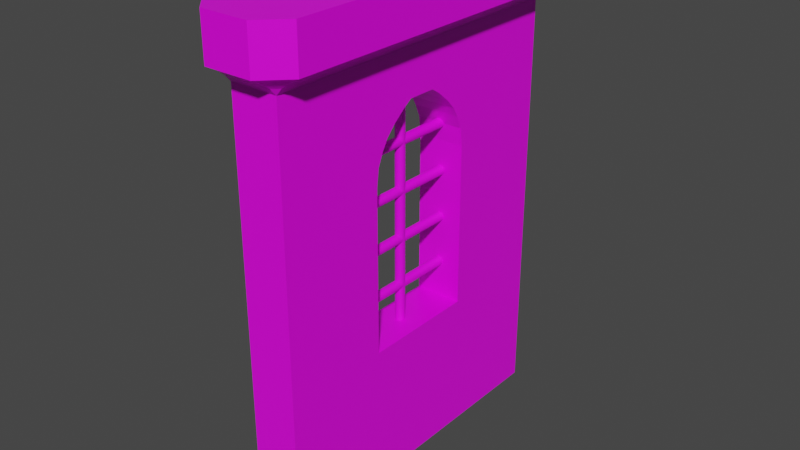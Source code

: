 # Source: stone_wall_middle_window.blend  (saved by Blender 2.80.75; exported with 4.5.12 LTS)
import bpy
from mathutils import Matrix  # noqa: F401  (used for matrix-valued properties, if any)

bpy.ops.wm.read_factory_settings(use_empty=True)
scene = bpy.context.scene
scene.name = 'Scene'

# ---- collections
col_collection = bpy.data.collections.new('Collection'); scene.collection.children.link(col_collection)

# ---- images (referenced by path relative to the original .blend; pixels are not part of the script)
import os
ASSET_DIR = os.environ.get("B2B_ASSET_DIR", "")  # directory of the original .blend (textures are referenced by path, not embedded)
HERE = os.path.dirname(os.path.abspath(__file__))  # packed textures are extracted next to this script under _unpacked/

def load_image(name, relpath, width, height, colorspace="sRGB"):
    """Load a texture the original file referenced (path relative to the .blend, or extracted next to this script)."""
    p = next((c for c in (os.path.join(HERE, relpath), os.path.join(ASSET_DIR, relpath)) if relpath and os.path.exists(c)), "")
    if p:
        img = bpy.data.images.load(p, check_existing=True)
        img.name = name
    else:  # same state as the original file: an image datablock whose file is absent (Cycles renders it pink)
        img = bpy.data.images.new(name, width, height)
        img.source = "FILE"
        img.filepath = "//" + (relpath or name)
    img.colorspace_settings.name = colorspace
    return img
img_dark_stone_2_jpg = load_image('dark_stone_2.jpg', 'dark_stone_2.jpg', 1024, 1024, 'sRGB')
img_dark_iron_jpg = load_image('dark_iron.jpg', 'dark_iron.jpg', 1024, 1024, 'sRGB')

# ---- materials (node trees are filled in below, after node groups)
mat_darkstone2 = bpy.data.materials.new('DarkStone2')
mat_darkstone2.alpha_threshold = 0.0
mat_darkstone2.use_transparent_shadow = False
mat_darkstone2.line_color = (0.0, 0.0, 0.0, 1.0)
mat_darkiron = bpy.data.materials.new('DarkIron')
mat_darkiron.use_transparent_shadow = False

# ---- material node trees
mat_darkstone2.use_nodes = True; mat_darkstone2.node_tree.nodes.clear()
_N = mat_darkstone2.node_tree.nodes; _L = mat_darkstone2.node_tree.links
n0 = _N.new('ShaderNodeOutputMaterial'); n0.name = 'Material Output'; n0.location = (300, 300)
n1 = _N.new('ShaderNodeBsdfPrincipled'); n1.name = 'Principled BSDF'; n1.location = (10, 300)
n1.distribution = 'GGX'
n1.subsurface_method = 'BURLEY'
n1.inputs[2].default_value = 0.4
n1.inputs[3].default_value = 1.45
n1.inputs[27].default_value = (0.0, 0.0, 0.0, 1.0)
n1.inputs[28].default_value = 1.0
n2 = _N.new('ShaderNodeTexImage'); n2.name = 'Image Texture'; n2.location = (-280, 270)
n2.image = img_dark_stone_2_jpg
_L.new(n1.outputs[0], n0.inputs[0])
_L.new(n2.outputs[0], n1.inputs[0])
n0.is_active_output = True
mat_darkiron.use_nodes = True; mat_darkiron.node_tree.nodes.clear()
_N = mat_darkiron.node_tree.nodes; _L = mat_darkiron.node_tree.links
n0 = _N.new('ShaderNodeOutputMaterial'); n0.name = 'Material Output'; n0.location = (300, 300)
n1 = _N.new('ShaderNodeBsdfPrincipled'); n1.name = 'Principled BSDF'; n1.location = (10, 300)
n1.distribution = 'GGX'
n1.subsurface_method = 'BURLEY'
n1.inputs[3].default_value = 1.45
n1.inputs[27].default_value = (0.0, 0.0, 0.0, 1.0)
n1.inputs[28].default_value = 1.0
n2 = _N.new('ShaderNodeTexImage'); n2.name = 'Image Texture'; n2.location = (-280, 270)
n2.image = img_dark_iron_jpg
_L.new(n1.outputs[0], n0.inputs[0])
_L.new(n2.outputs[0], n1.inputs[0])
n0.is_active_output = True

# ---- world
world_world = bpy.data.worlds.new('World'); scene.world = world_world
world_world.use_nodes = True; world_world.node_tree.nodes.clear()
_N = world_world.node_tree.nodes; _L = world_world.node_tree.links
n0 = _N.new('ShaderNodeOutputWorld'); n0.name = 'World Output'; n0.location = (300, 300)
n1 = _N.new('ShaderNodeBackground'); n1.name = 'Background'; n1.location = (10, 300)
n1.inputs[0].default_value = (0.05088, 0.05088, 0.05088, 1.0)
_L.new(n1.outputs[0], n0.inputs[0])
n0.is_active_output = True
world_world.color = (0.05088, 0.05088, 0.05088)
world_world.use_sun_shadow = False
world_world.sun_shadow_jitter_overblur = 0.0

# ---- meshes
me_cube = bpy.data.meshes.new('Cube')
me_cube.from_pydata([(1.0, 1.0, 1.0), (1.0, 1.0, -1.0), (1.0, -1.0, 1.0), (1.0, -1.0, -1.0), (-1.0, 1.0, 1.0), (-1.0, 1.0, -1.0), (-1.0, -1.0, 1.0), (-1.0, -1.0, -1.0), (1.0, 1.0, 0.7432), (-1.0, -1.0, 0.7432), (1.0, -1.0, 0.7432), (-1.0, 1.0, 0.7432), (2.0, 1.0, 1.0), (2.0, -1.0, 1.0), (2.0, 1.0, 0.8186), (2.0, -1.0, 0.8186), (-2.0, -1.0, 0.8186), (-2.0, -1.0, 1.0), (-2.0, 1.0, 1.0), (-2.0, 1.0, 0.8186), (1.25, 1.0, 1.0), (1.5, 1.0, 1.0), (1.75, 1.0, 1.0), (1.75, 1.0, 0.8064), (1.5, 1.0, 0.7908), (1.25, 1.0, 0.7722), (1.75, -1.0, 0.8064), (1.5, -1.0, 0.7908), (1.25, -1.0, 0.7722), (1.25, -1.0, 1.0), (1.5, -1.0, 1.0), (1.75, -1.0, 1.0), (-1.25, 1.0, 0.7722), (-1.5, 1.0, 0.7908), (-1.75, 1.0, 0.8064), (-1.75, 1.0, 1.0), (-1.5, 1.0, 1.0), (-1.25, 1.0, 1.0), (-1.75, -1.0, 1.0), (-1.5, -1.0, 1.0), (-1.25, -1.0, 1.0), (-1.25, -1.0, 0.7722), (-1.5, -1.0, 0.7908), (-1.75, -1.0, 0.8064), (1.0, 1.0, 0.5503), (1.0, 1.0, -0.4122), (1.0, -1.0, 0.5503), (1.0, -1.0, -0.4122), (-1.0, 1.0, 0.5503), (-1.0, 1.0, -0.4122), (-1.0, -1.0, -0.4122), (-1.0, -1.0, 0.5503), (-1.0, 0.4874, -1.0), (-1.0, -0.4874, -1.0), (1.0, -0.4874, -1.0), (1.0, 0.4874, -1.0), (1.0, 0.4874, 0.7432), (1.0, -0.4874, 0.7432), (-1.0, -0.4874, 0.7432), (-1.0, 0.4874, 0.7432), (2.0, 0.4874, 1.0), (2.0, -0.4874, 1.0), (2.0, 0.4874, 0.8186), (2.0, -0.4874, 0.8186), (-2.0, -0.4874, 1.0), (-2.0, 0.4874, 1.0), (-2.0, -0.4874, 0.8186), (-2.0, 0.4874, 0.8186), (1.25, 0.4874, 0.7722), (1.25, -0.4874, 0.7722), (1.5, 0.4874, 0.7908), (1.5, -0.4874, 0.7908), (1.75, 0.4874, 0.8064), (1.75, -0.4874, 0.8064), (-1.25, -0.4874, 0.7722), (-1.25, 0.4874, 0.7722), (-1.5, -0.4874, 0.7908), (-1.5, 0.4874, 0.7908), (-1.75, -0.4874, 0.8064), (-1.75, 0.4874, 0.8064), (-1.0, -0.4874, -0.4122), (-1.0, 0.4874, -0.4122), (-1.0, -0.4874, 0.5503), (-1.0, 0.4874, 0.5503), (1.0, 0.4874, -0.4122), (1.0, -0.4874, -0.4122), (1.0, 0.4874, 0.5503), (1.0, -0.4874, 0.5503), (1.0, -1.0, 0.2715), (-1.0, -1.0, 0.2715), (1.0, -0.4874, 0.2715), (-1.0, -0.4874, 0.2715), (1.0, 1.0, 0.2716), (-1.0, 1.0, 0.2716), (1.0, 0.4874, 0.2716), (-1.0, 0.4874, 0.2716), (1.0, 0.1195, 0.7432), (1.0, -0.1195, 0.7432), (-1.0, -0.1195, 0.7432), (-1.0, 0.1195, 0.7432), (2.0, 0.1195, 1.0), (2.0, -0.1195, 1.0), (2.0, 0.1195, 0.8186), (2.0, -0.1195, 0.8186), (-2.0, -0.1195, 1.0), (-2.0, 0.1195, 1.0), (-2.0, -0.1195, 0.8186), (-2.0, 0.1195, 0.8186), (1.25, 0.1195, 0.7722), (1.25, -0.1195, 0.7722), (1.5, 0.1195, 0.7908), (1.5, -0.1195, 0.7908), (1.75, 0.1195, 0.8064), (1.75, -0.1195, 0.8064), (-1.25, -0.1195, 0.7722), (-1.25, 0.1195, 0.7722), (-1.5, -0.1195, 0.7908), (-1.5, 0.1195, 0.7908), (-1.75, -0.1195, 0.8064), (-1.75, 0.1195, 0.8064), (-1.0, -0.1195, 0.5503), (-1.0, 0.1195, 0.5503), (1.0, 0.1195, 0.5503), (1.0, -0.1195, 0.5503), (1.0, -0.4698, 0.3455), (1.0, -0.4237, 0.4002), (1.0, -0.3755, 0.4413), (1.0, -0.2965, 0.4834), (1.0, -0.1985, 0.5242), (-1.0, -0.4698, 0.3455), (-1.0, -0.4237, 0.4002), (-1.0, -0.3755, 0.4413), (-1.0, -0.2965, 0.4834), (-1.0, -0.1985, 0.5242), (-1.0, 0.4698, 0.3456), (-1.0, 0.4237, 0.4003), (-1.0, 0.3755, 0.4414), (-1.0, 0.2965, 0.4834), (-1.0, 0.1985, 0.5243), (1.0, 0.4698, 0.3456), (1.0, 0.4237, 0.4003), (1.0, 0.3755, 0.4414), (1.0, 0.2965, 0.4834), (1.0, 0.1985, 0.5243)], [], [(10, 2, 6, 9), (35, 34, 19, 18), (53, 54, 3, 7), (23, 22, 12, 14), (11, 4, 0, 8), (48, 11, 8, 44), (87, 57, 10, 46), (83, 59, 11, 48), (46, 10, 9, 51), (63, 61, 13, 15), (72, 23, 14, 62), (31, 26, 15, 13), (67, 65, 18, 19), (78, 43, 16, 66), (43, 38, 17, 16), (2, 10, 28, 29), (29, 28, 27, 30), (30, 27, 26, 31), (56, 8, 25, 68), (68, 25, 24, 70), (70, 24, 23, 72), (8, 0, 20, 25), (25, 20, 21, 24), (24, 21, 22, 23), (9, 6, 40, 41), (41, 40, 39, 42), (42, 39, 38, 43), (58, 9, 41, 74), (74, 41, 42, 76), (76, 42, 43, 78), (4, 11, 32, 37), (37, 32, 33, 36), (36, 33, 34, 35), (61, 64, 17, 38, 39, 40, 6, 2, 29, 30, 31, 13), (3, 47, 50, 7), (88, 46, 51, 89), (52, 81, 49, 5), (95, 83, 48, 93), (54, 85, 47, 3), (90, 87, 46, 88), (5, 49, 45, 1), (93, 48, 44, 92), (92, 44, 86, 94), (121, 83, 86, 122), (1, 45, 84, 55), (55, 84, 85, 54), (89, 51, 82, 91), (94, 86, 83, 95), (7, 50, 80, 53), (53, 80, 81, 52), (0, 4, 37, 36, 35, 18, 65, 60, 12, 22, 21, 20), (101, 104, 64, 61), (33, 77, 79, 34), (116, 76, 78, 118), (32, 75, 77, 33), (114, 74, 76, 116), (11, 59, 75, 32), (98, 58, 74, 114), (27, 71, 73, 26), (110, 70, 72, 112), (28, 69, 71, 27), (108, 68, 70, 110), (10, 57, 69, 28), (96, 56, 68, 108), (34, 79, 67, 19), (118, 78, 66, 106), (16, 17, 64, 66), (107, 105, 65, 67), (26, 73, 63, 15), (112, 72, 62, 102), (14, 12, 60, 62), (103, 101, 61, 63), (51, 9, 58, 82), (121, 99, 59, 83), (44, 8, 56, 86), (123, 97, 57, 87), (5, 1, 55, 52), (52, 55, 54, 53), (90, 91, 82, 87), (80, 85, 84, 81), (85, 80, 91, 90), (50, 89, 91, 80), (85, 90, 88, 47), (47, 88, 89, 50), (84, 94, 95, 81), (45, 92, 94, 84), (49, 93, 92, 45), (81, 95, 93, 49), (86, 56, 96, 122), (122, 96, 97, 123), (82, 58, 98, 120), (120, 98, 99, 121), (62, 60, 100, 102), (102, 100, 101, 103), (73, 113, 103, 63), (113, 112, 102, 103), (66, 64, 104, 106), (106, 104, 105, 107), (79, 119, 107, 67), (119, 118, 106, 107), (57, 97, 109, 69), (97, 96, 108, 109), (69, 109, 111, 71), (109, 108, 110, 111), (71, 111, 113, 73), (111, 110, 112, 113), (59, 99, 115, 75), (99, 98, 114, 115), (75, 115, 117, 77), (115, 114, 116, 117), (77, 117, 119, 79), (117, 116, 118, 119), (60, 65, 105, 100), (100, 105, 104, 101), (82, 120, 123, 87), (120, 121, 122, 123), (139, 134, 95, 94), (129, 124, 90, 91), (120, 123, 128, 133), (133, 128, 127, 132), (132, 127, 126, 131), (131, 126, 125, 130), (130, 125, 124, 129), (122, 121, 138, 143), (143, 138, 137, 142), (142, 137, 136, 141), (141, 136, 135, 140), (140, 135, 134, 139), (128, 123, 87, 90, 124, 125, 126, 127), (86, 122, 143, 142, 141, 140, 139, 94), (138, 121, 83, 95, 134, 135, 136, 137), (82, 120, 133, 132, 131, 130, 129, 91)])
_uv = me_cube.uv_layers.new(name='UVMap')
_uv.uv.foreach_set('vector', [0.6023, 0.25, 0.625, 0.25, 0.625, 0.5, 0.6023, 0.5, 0.875, 0.5, 0.8523, 0.5, 0.8523, 0.5, 0.875, 0.5, 0.375, 0.9167, 0.625, 0.9167, 0.625, 1.0, 0.375, 1.0, 0.8523, 0.75, 0.875, 0.75, 0.875, 0.75, 0.8523, 0.75, 0.8523, 0.5, 0.875, 0.5, 0.875, 0.75, 0.8523, 0.75, 0.8023, 0.5, 0.8523, 0.5, 0.8523, 0.75, 0.8023, 0.75, 0.6727, -0.1231, 0.6727, -0.6129, 1.003, -0.6129, 1.003, -0.1231, 0.6733, -0.1639, 0.6733, -0.6858, 0.9808, -0.6858, 0.9808, -0.1639, 0.5523, 0.25, 0.6023, 0.25, 0.6023, 0.5, 0.5523, 0.5, 0.6667, 0.6981, 0.6667, 0.2961, 1.0, 0.2961, 1.0, 0.6981, 0.6666, 0.6692, 0.9999, 0.6692, 0.9999, 0.8916, 0.6666, 0.8916, 0.625, 0.25, 0.6023, 0.25, 0.6023, 0.25, 0.625, 0.25, 0.3333, 0.31, 0.3333, 0.6562, 4.017e-05, 0.6562, 4.017e-05, 0.31, 0.3334, 0.2225, 9.441e-05, 0.2225, 9.441e-05, 9.523e-05, 0.3334, 9.496e-05, 0.6023, 0.5, 0.625, 0.5, 0.625, 0.5, 0.6023, 0.5, 0.625, 0.25, 0.6023, 0.25, 0.6023, 0.25, 0.625, 0.25, 0.625, 0.25, 0.6023, 0.25, 0.6023, 0.25, 0.625, 0.25, 0.625, 0.25, 0.6023, 0.25, 0.6023, 0.25, 0.625, 0.25, 0.6666, 9.483e-05, 0.9999, 9.504e-05, 0.9999, 0.2238, 0.6666, 0.2238, 0.6666, 0.2238, 0.9999, 0.2238, 0.9999, 0.4466, 0.6666, 0.4466, 0.6666, 0.4466, 0.9999, 0.4466, 0.9999, 0.6692, 0.6666, 0.6692, 0.8523, 0.75, 0.875, 0.75, 0.875, 0.75, 0.8523, 0.75, 0.8523, 0.75, 0.875, 0.75, 0.875, 0.75, 0.8523, 0.75, 0.8523, 0.75, 0.875, 0.75, 0.875, 0.75, 0.8523, 0.75, 0.6023, 0.5, 0.625, 0.5, 0.625, 0.5, 0.6023, 0.5, 0.6023, 0.5, 0.625, 0.5, 0.625, 0.5, 0.6023, 0.5, 0.6023, 0.5, 0.625, 0.5, 0.625, 0.5, 0.6023, 0.5, 0.3334, 0.8916, 9.441e-05, 0.8916, 9.452e-05, 0.6679, 0.3334, 0.6679, 0.3334, 0.6679, 9.452e-05, 0.6679, 9.441e-05, 0.4452, 0.3334, 0.4452, 0.3334, 0.4452, 9.441e-05, 0.4452, 9.441e-05, 0.2225, 0.3334, 0.2225, 0.875, 0.5, 0.8523, 0.5, 0.8523, 0.5, 0.875, 0.5, 0.875, 0.5, 0.8523, 0.5, 0.8523, 0.5, 0.875, 0.5, 0.875, 0.5, 0.8523, 0.5, 0.8523, 0.5, 0.875, 0.5, 0.6707, 0.9999, 0.6707, 5.305e-05, 1.002, 5.302e-05, 1.002, 0.06255, 1.002, 0.125, 1.002, 0.1875, 1.002, 0.25, 1.002, 0.75, 1.002, 0.8125, 1.002, 0.875, 1.002, 0.9375, 1.002, 0.9999, 0.375, 0.25, 0.4765, 0.25, 0.4765, 0.5, 0.375, 0.5, 0.5304, 0.25, 0.5523, 0.25, 0.5523, 0.5, 0.5304, 0.5, 0.6733, 1.686, 0.6733, 0.6266, 0.9808, 0.6266, 0.9808, 1.686, 0.6733, 0.06496, 0.6733, -0.1639, 0.9808, -0.1639, 0.9808, 0.06496, 0.6727, 1.613, 0.6727, 0.6188, 1.003, 0.6188, 1.003, 1.613, 0.6727, 0.09179, 0.6727, -0.1231, 1.003, -0.1231, 1.003, 0.09179, 0.625, 0.5, 0.7265, 0.5, 0.7265, 0.75, 0.625, 0.75, 0.7804, 0.5, 0.8023, 0.5, 0.8023, 0.75, 0.7804, 0.75, 0.01281, 0.09169, 0.01281, -0.1231, 0.3428, -0.1231, 0.3428, 0.09169, 0.5708, -0.1639, 0.6733, -0.1639, 0.3428, -0.1231, 0.4528, -0.1231, 0.01281, 1.613, 0.01281, 0.6188, 0.3428, 0.6188, 0.3428, 1.613, 0.3428, 1.613, 0.3428, 0.6188, 0.6727, 0.6188, 0.6727, 1.613, 0.05832, 0.06507, 0.05832, -0.1639, 0.3658, -0.1639, 0.3658, 0.06507, 0.3428, 0.09169, 0.3428, -0.1231, 0.6733, -0.1639, 0.6733, 0.06496, 0.05832, 1.686, 0.05832, 0.6266, 0.3658, 0.6266, 0.3658, 1.686, 0.3658, 1.686, 0.3658, 0.6266, 0.6733, 0.6266, 0.6733, 1.686, 0.007345, 0.75, 0.007345, 0.25, 0.007345, 0.1875, 0.007345, 0.125, 0.007345, 0.06255, 0.007345, 5.311e-05, 0.339, 5.308e-05, 0.339, 0.9999, 0.007345, 0.9999, 0.007345, 0.9375, 0.007345, 0.875, 0.007345, 0.8125, 0.5601, 0.9999, 0.5601, 5.306e-05, 0.6707, 5.305e-05, 0.6707, 0.9999, 0.9999, 0.4452, 0.6666, 0.4452, 0.6666, 0.2225, 0.9999, 0.2225, 0.4445, 0.4452, 0.3334, 0.4452, 0.3334, 0.2225, 0.4445, 0.2225, 0.9999, 0.6679, 0.6666, 0.6679, 0.6666, 0.4452, 0.9999, 0.4452, 0.4445, 0.6679, 0.3334, 0.6679, 0.3334, 0.4452, 0.4445, 0.4452, 0.9999, 0.8916, 0.6666, 0.8916, 0.6666, 0.6679, 0.9999, 0.6679, 0.4445, 0.8916, 0.3334, 0.8916, 0.3334, 0.6679, 0.4445, 0.6679, 9.441e-05, 0.4466, 0.3334, 0.4466, 0.3334, 0.6692, 9.441e-05, 0.6692, 0.5555, 0.4466, 0.6666, 0.4466, 0.6666, 0.6692, 0.5555, 0.6692, 9.441e-05, 0.2238, 0.3334, 0.2238, 0.3334, 0.4466, 9.441e-05, 0.4466, 0.5555, 0.2238, 0.6666, 0.2238, 0.6666, 0.4466, 0.5555, 0.4466, 9.449e-05, 9.441e-05, 0.3334, 9.462e-05, 0.3334, 0.2238, 9.441e-05, 0.2238, 0.5555, 9.476e-05, 0.6666, 9.483e-05, 0.6666, 0.2238, 0.5555, 0.2238, 0.9999, 0.2225, 0.6666, 0.2225, 0.6666, 9.468e-05, 0.9999, 9.441e-05, 0.4445, 0.2225, 0.3334, 0.2225, 0.3334, 9.496e-05, 0.4445, 9.487e-05, 1.0, 0.31, 1.0, 0.6562, 0.6667, 0.6562, 0.6667, 0.31, 0.4444, 0.31, 0.4444, 0.6562, 0.3333, 0.6562, 0.3333, 0.31, 9.441e-05, 0.6692, 0.3334, 0.6692, 0.3334, 0.8916, 9.449e-05, 0.8916, 0.5555, 0.6692, 0.6666, 0.6692, 0.6666, 0.8916, 0.5555, 0.8916, 4.017e-05, 0.6981, 4.017e-05, 0.2961, 0.3333, 0.2961, 0.3333, 0.6981, 0.5556, 0.6981, 0.5556, 0.2961, 0.6667, 0.2961, 0.6667, 0.6981, 0.05832, -0.1639, 0.05832, -0.6858, 0.3658, -0.6858, 0.3658, -0.1639, 0.5708, -0.1639, 0.5708, -0.6858, 0.6733, -0.6858, 0.6733, -0.1639, 0.01281, -0.1231, 0.01281, -0.6129, 0.3428, -0.6129, 0.3428, -0.1231, 0.5628, -0.1231, 0.5628, -0.6129, 0.6727, -0.6129, 0.6727, -0.1231, 0.375, 0.75, 0.625, 0.75, 0.625, 0.8333, 0.375, 0.8333, 0.375, 0.8333, 0.625, 0.8333, 0.625, 0.9167, 0.375, 0.9167, 0.6727, 0.09179, 0.3658, 0.06507, 0.3658, -0.1639, 0.6727, -0.1231, 0.9999, 0.8665, 9.307e-05, 0.8665, 9.318e-05, 9.307e-05, 0.9999, 9.333e-05, 0.6727, 0.6188, 0.3658, 0.6266, 0.3658, 0.06507, 0.6727, 0.09179, 0.05832, 0.6266, 0.05832, 0.06507, 0.3658, 0.06507, 0.3658, 0.6266, 0.6727, 0.6188, 0.6727, 0.09179, 1.003, 0.09179, 1.003, 0.6188, 0.4765, 0.25, 0.5304, 0.25, 0.5304, 0.5, 0.4765, 0.5, 0.3428, 0.6188, 0.3428, 0.09169, 0.6733, 0.06496, 0.6733, 0.6266, 0.01281, 0.6188, 0.01281, 0.09169, 0.3428, 0.09169, 0.3428, 0.6188, 0.7265, 0.5, 0.7804, 0.5, 0.7804, 0.75, 0.7265, 0.75, 0.6733, 0.6266, 0.6733, 0.06496, 0.9808, 0.06496, 0.9808, 0.6266, 0.3428, -0.1231, 0.3428, -0.6129, 0.4528, -0.6129, 0.4528, -0.1231, 0.4528, -0.1231, 0.4528, -0.6129, 0.5628, -0.6129, 0.5628, -0.1231, 0.3658, -0.1639, 0.3658, -0.6858, 0.4683, -0.6858, 0.4683, -0.1639, 0.4683, -0.1639, 0.4683, -0.6858, 0.5708, -0.6858, 0.5708, -0.1639, 0.3333, 0.6981, 0.3333, 0.2961, 0.4444, 0.2961, 0.4444, 0.6981, 0.4444, 0.6981, 0.4444, 0.2961, 0.5556, 0.2961, 0.5556, 0.6981, 0.3334, 0.6692, 0.4445, 0.6692, 0.4445, 0.8916, 0.3334, 0.8916, 0.4445, 0.6692, 0.5555, 0.6692, 0.5555, 0.8916, 0.4445, 0.8916, 0.6667, 0.31, 0.6667, 0.6562, 0.5556, 0.6562, 0.5556, 0.31, 0.5556, 0.31, 0.5556, 0.6562, 0.4444, 0.6562, 0.4444, 0.31, 0.6666, 0.2225, 0.5555, 0.2225, 0.5555, 9.478e-05, 0.6666, 9.468e-05, 0.5555, 0.2225, 0.4445, 0.2225, 0.4445, 9.487e-05, 0.5555, 9.478e-05, 0.3334, 9.462e-05, 0.4445, 9.469e-05, 0.4445, 0.2238, 0.3334, 0.2238, 0.4445, 9.469e-05, 0.5555, 9.476e-05, 0.5555, 0.2238, 0.4445, 0.2238, 0.3334, 0.2238, 0.4445, 0.2238, 0.4445, 0.4466, 0.3334, 0.4466, 0.4445, 0.2238, 0.5555, 0.2238, 0.5555, 0.4466, 0.4445, 0.4466, 0.3334, 0.4466, 0.4445, 0.4466, 0.4445, 0.6692, 0.3334, 0.6692, 0.4445, 0.4466, 0.5555, 0.4466, 0.5555, 0.6692, 0.4445, 0.6692, 0.6666, 0.8916, 0.5555, 0.8916, 0.5555, 0.6679, 0.6666, 0.6679, 0.5555, 0.8916, 0.4445, 0.8916, 0.4445, 0.6679, 0.5555, 0.6679, 0.6666, 0.6679, 0.5555, 0.6679, 0.5555, 0.4452, 0.6666, 0.4452, 0.5555, 0.6679, 0.4445, 0.6679, 0.4445, 0.4452, 0.5555, 0.4452, 0.6666, 0.4452, 0.5555, 0.4452, 0.5555, 0.2225, 0.6666, 0.2225, 0.5555, 0.4452, 0.4445, 0.4452, 0.4445, 0.2225, 0.5555, 0.2225, 0.339, 0.9999, 0.339, 5.308e-05, 0.4496, 5.307e-05, 0.4496, 0.9999, 0.4496, 0.9999, 0.4496, 5.307e-05, 0.5601, 5.306e-05, 0.5601, 0.9999, 0.3658, -0.1639, 0.4683, -0.1639, 0.5628, -0.1231, 0.6727, -0.1231, 2.597e-05, 2.592e-05, 0.06723, 2.592e-05, 0.06723, 1.0, 2.592e-05, 1.0, 0.3611, 0.05589, 0.6562, 0.02682, 0.6733, 0.06496, 0.3428, 0.09169, 0.3829, 0.02691, 0.6544, 0.05597, 0.6727, 0.09179, 0.3658, 0.06507, 0.4683, -0.1639, 0.5628, -0.1231, 0.5811, -0.08729, 0.4512, -0.1257, 0.4512, -0.1257, 0.5811, -0.08729, 0.5994, -0.05147, 0.4342, -0.08757, 0.4342, -0.08757, 0.5994, -0.05147, 0.6178, -0.01566, 0.4171, -0.04941, 0.4171, -0.04941, 0.6178, -0.01566, 0.6361, 0.02016, 0.4, -0.01125, 0.4, -0.01125, 0.6361, 0.02016, 0.6544, 0.05597, 0.3829, 0.02691, 0.4528, -0.1231, 0.5708, -0.1639, 0.5879, -0.1257, 0.4344, -0.08731, 0.4344, -0.08731, 0.5879, -0.1257, 0.605, -0.0876, 0.4161, -0.05151, 0.4161, -0.05151, 0.605, -0.0876, 0.6221, -0.04946, 0.3978, -0.01571, 0.3978, -0.01571, 0.6221, -0.04946, 0.6392, -0.01132, 0.3794, 0.02009, 0.3794, 0.02009, 0.6392, -0.01132, 0.6562, 0.02682, 0.3611, 0.05589, 0.1594, 0.09342, 8.615e-05, 8.63e-05, 0.7425, 8.615e-05, 0.7425, 0.9999, 0.7069, 0.7346, 0.6138, 0.5384, 0.5165, 0.3908, 0.3573, 0.24, 0.7428, 0.9999, 8.617e-05, 0.9999, 0.1595, 0.9066, 0.3574, 0.76, 0.5168, 0.6093, 0.6141, 0.4617, 0.7072, 0.2654, 0.7428, 8.617e-05, 0.3225, 0.4484, 0.226, 0.393, 0.6744, 0.3886, 0.6763, 0.9922, 0.6543, 0.8323, 0.5977, 0.7143, 0.5387, 0.6258, 0.4422, 0.5357, 0.2417, 0.1276, 0.8041, 0.115, 0.6839, 0.1884, 0.5348, 0.3028, 0.415, 0.4197, 0.3421, 0.5332, 0.2726, 0.6834, 0.2471, 0.885])
me_cube.materials.append(mat_darkstone2)
me_cube.use_remesh_preserve_volume = False
me_cube.use_remesh_preserve_attributes = False
me_cube.use_mirror_vertex_groups = False
me_cube.update()
me_cube_001 = bpy.data.meshes.new('Cube.001')
me_cube_001.from_pydata([(-1.0, -1.0, -1.0), (-1.0, -1.0, 1.0), (-1.0, 1.0, -1.0), (-1.0, 1.0, 1.0), (1.0, -1.0, -1.0), (1.0, -1.0, 1.0), (1.0, 1.0, -1.0), (1.0, 1.0, 1.0), (-1.0, -1.0, 0.7432), (-1.0, 1.0, 0.7432), (1.0, 1.0, 0.7432), (1.0, -1.0, 0.7432), (2.0, 1.0, 1.0), (2.0, -1.0, 1.0), (2.0, 1.0, 0.8186), (2.0, -1.0, 0.8186), (-2.0, -1.0, 0.8186), (-2.0, -1.0, 1.0), (-2.0, 1.0, 1.0), (-2.0, 1.0, 0.8186), (-1.0, -2.0, 0.8186), (-1.0, -2.0, 1.0), (1.0, -2.0, 1.0), (1.0, -2.0, 0.8186), (1.25, 1.0, 1.0), (1.5, 1.0, 1.0), (1.75, 1.0, 1.0), (1.75, 1.0, 0.8064), (1.5, 1.0, 0.7908), (1.25, 1.0, 0.7722), (1.75, -1.0, 0.8064), (1.5, -1.0, 0.7908), (1.25, -1.0, 0.7722), (-1.75, -1.0, 0.8064), (-1.5, -1.0, 0.7908), (-1.25, -1.0, 0.7722), (-1.75, 1.0, 0.8064), (-1.5, 1.0, 0.7908), (-1.25, 1.0, 0.7722), (-1.25, 1.0, 1.0), (-1.5, 1.0, 1.0), (-1.75, 1.0, 1.0), (-1.0, -1.25, 0.7722), (-1.0, -1.5, 0.7908), (-1.0, -1.75, 0.8064), (1.0, -1.75, 0.8064), (1.0, -1.5, 0.7908), (1.0, -1.25, 0.7722)], [], [(8, 1, 17, 16, 33, 34, 35), (9, 3, 7, 10), (27, 26, 12, 14), (1, 8, 42, 43, 44, 20, 21), (2, 6, 4, 0), (4, 11, 8, 0), (6, 10, 11, 4), (2, 9, 10, 6), (0, 8, 9, 2), (14, 12, 13, 15), (30, 27, 14, 15), (5, 11, 32, 31, 30, 15, 13), (16, 17, 18, 19), (36, 33, 16, 19), (41, 36, 19, 18), (23, 22, 21, 20), (11, 5, 22, 23, 45, 46, 47), (5, 1, 21, 22), (44, 45, 23, 20), (5, 22, 13), (13, 22, 23, 15), (17, 16, 20, 21), (1, 17, 21), (11, 10, 29, 32), (32, 29, 28, 31), (31, 28, 27, 30), (10, 7, 24, 29), (29, 24, 25, 28), (28, 25, 26, 27), (3, 9, 38, 39), (39, 38, 37, 40), (40, 37, 36, 41), (9, 8, 35, 38), (38, 35, 34, 37), (37, 34, 33, 36), (8, 11, 47, 42), (42, 47, 46, 43), (43, 46, 45, 44), (8, 42, 35), (43, 34, 35, 42), (44, 33, 34, 43), (33, 44, 20, 16), (47, 11, 32), (32, 31, 46, 47), (31, 30, 45, 46), (30, 15, 23, 45), (7, 3, 39, 40, 41, 18, 17, 1, 5, 13, 12, 26, 25, 24)])
_uv = me_cube_001.uv_layers.new(name='UVMap')
_uv.uv.foreach_set('vector', [0.5, 1.0, 0.625, 1.0, 0.625, 1.0, 0.5, 1.0, 0.5, 1.0, 0.5, 1.0, 0.5, 1.0, 0.5, 0.25, 0.625, 0.25, 0.625, 0.5, 0.5, 0.5, 0.5, 0.5, 0.625, 0.5, 0.625, 0.5, 0.5, 0.5, 0.625, 1.0, 0.5, 1.0, 0.5, 1.0, 0.5, 1.0, 0.5, 1.0, 0.5, 1.0, 0.625, 1.0, 0.125, 0.5, 0.375, 0.5, 0.375, 0.75, 0.125, 0.75, 0.8976, -0.6118, 0.8926, 1.592, 0.243, 1.601, 0.248, -0.6031, 0.2485, 1.596, 0.2485, -0.613, 0.8938, -0.613, 0.8938, 1.596, 0.375, 0.25, 0.5, 0.25, 0.5, 0.5, 0.375, 0.5, 0.2457, 1.596, 0.2456, -0.6028, 0.8918, -0.6067, 0.8919, 1.592, 0.2172, 0.56, 0.2172, 0.1402, 0.7828, 0.1402, 0.7828, 0.56, 9.441e-05, 0.6692, 0.9999, 0.6692, 0.9999, 0.8916, 9.449e-05, 0.8916, 0.625, 0.75, 0.5, 0.75, 0.5, 0.75, 0.5, 0.75, 0.5, 0.75, 0.5, 0.75, 0.625, 0.75, 0.7809, 0.1401, 0.7809, 0.5601, 0.2191, 0.5601, 0.2191, 0.1401, 0.9999, 0.2225, 9.441e-05, 0.2225, 9.441e-05, 9.516e-05, 0.9999, 9.441e-05, 0.625, 0.25, 0.5, 0.25, 0.5, 0.25, 0.625, 0.25, 0.7812, 0.1354, 0.7799, 0.5659, 0.2178, 0.5647, 0.2191, 0.1342, 0.5, 0.75, 0.625, 0.75, 0.625, 0.75, 0.5, 0.75, 0.5, 0.75, 0.5, 0.75, 0.5, 0.75, 0.355, 0.6705, 0.645, 0.6705, 0.645, 0.2185, 0.355, 0.2185, 9.441e-05, 0.6692, 0.9999, 0.6692, 0.9999, 0.8916, 9.449e-05, 0.8916, 0.5621, -0.0006497, 0.5629, 0.9992, -0.0003328, 0.000801, 0.2475, 0.272, 0.7525, 0.272, 0.7525, 0.6911, 0.2475, 0.6911, 0.2422, 0.6955, 0.2462, 0.2804, 0.755, 0.2767, 0.751, 0.6918, 0.5625, 0.9999, 7.499e-05, 0.9999, 0.5625, 7.499e-05, 9.449e-05, 9.441e-05, 0.9999, 9.503e-05, 0.9999, 0.2238, 9.441e-05, 0.2238, 9.441e-05, 0.2238, 0.9999, 0.2238, 0.9999, 0.4466, 9.441e-05, 0.4466, 9.441e-05, 0.4466, 0.9999, 0.4466, 0.9999, 0.6692, 9.441e-05, 0.6692, 0.5, 0.5, 0.625, 0.5, 0.625, 0.5, 0.5, 0.5, 0.5, 0.5, 0.625, 0.5, 0.625, 0.5, 0.5, 0.5, 0.5, 0.5, 0.625, 0.5, 0.625, 0.5, 0.5, 0.5, 0.625, 0.25, 0.5, 0.25, 0.5, 0.25, 0.625, 0.25, 0.625, 0.25, 0.5, 0.25, 0.5, 0.25, 0.625, 0.25, 0.625, 0.25, 0.5, 0.25, 0.5, 0.25, 0.625, 0.25, 0.9999, 0.8916, 9.441e-05, 0.8916, 9.452e-05, 0.6679, 0.9999, 0.6679, 0.9999, 0.6679, 9.452e-05, 0.6679, 9.441e-05, 0.4452, 0.9999, 0.4452, 0.9999, 0.4452, 9.441e-05, 0.4452, 9.441e-05, 0.2225, 0.9999, 0.2225, 9.46e-05, 9.441e-05, 0.9999, 9.523e-05, 0.9999, 0.2238, 9.449e-05, 0.2238, 9.449e-05, 0.2238, 0.9999, 0.2238, 0.9999, 0.4466, 9.445e-05, 0.4466, 9.445e-05, 0.4466, 0.9999, 0.4466, 0.9999, 0.6692, 9.441e-05, 0.6692, 0.2825, -0.207, 0.3816, -0.02845, 0.1834, -0.02842, 0.4807, 0.1487, 0.08429, 0.1488, 0.1834, -0.02842, 0.3816, -0.02845, 0.5798, 0.3256, -0.01482, 0.3257, 0.08429, 0.1488, 0.4807, 0.1487, -0.01482, 0.3257, 0.5798, 0.3256, 0.679, 0.5022, -0.1139, 0.5023, 0.1798, -0.02776, 0.2785, -0.207, 0.378, -0.02908, 0.378, -0.02908, 0.4775, 0.1474, 0.08107, 0.1501, 0.1798, -0.02776, 0.4775, 0.1474, 0.577, 0.3236, -0.01766, 0.3276, 0.08107, 0.1501, 0.577, 0.3236, 0.6765, 0.4996, -0.1164, 0.5049, -0.01766, 0.3276, 5.304e-05, 0.75, 5.303e-05, 0.25, 5.303e-05, 0.1875, 5.304e-05, 0.125, 5.306e-05, 0.06255, 5.307e-05, 5.303e-05, 0.2813, 5.32e-05, 0.2813, 0.25, 0.2813, 0.75, 0.2813, 0.9999, 5.304e-05, 0.9999, 5.303e-05, 0.9375, 5.303e-05, 0.875, 5.304e-05, 0.8125])
me_cube_001.materials.append(mat_darkstone2)
me_cube_001.use_remesh_preserve_volume = False
me_cube_001.use_remesh_preserve_attributes = False
me_cube_001.use_mirror_vertex_groups = False
me_cube_001.update()
me_cube_003 = bpy.data.meshes.new('Cube.003')
me_cube_003.from_pydata([(-1.0, -1.0, -1.0), (-1.0, -1.0, 1.0), (-1.0, 1.0, -1.0), (-1.0, 1.0, 1.0), (1.0, -1.0, -1.0), (1.0, -1.0, 1.0), (1.0, 1.0, -1.0), (1.0, 1.0, 1.0), (-1.0, -1.0, 0.7432), (-1.0, 1.0, 0.7432), (1.0, 1.0, 0.7432), (1.0, -1.0, 0.7432), (2.0, 1.0, 1.0), (2.0, -1.0, 1.0), (2.0, 1.0, 0.8186), (2.0, -1.0, 0.8186), (-2.0, -1.0, 0.8186), (-2.0, -1.0, 1.0), (-2.0, 1.0, 1.0), (-2.0, 1.0, 0.8186), (-1.0, -2.0, 0.8186), (-1.0, -2.0, 1.0), (1.0, -2.0, 1.0), (1.0, -2.0, 0.8186), (1.25, 1.0, 1.0), (1.5, 1.0, 1.0), (1.75, 1.0, 1.0), (1.75, 1.0, 0.8064), (1.5, 1.0, 0.7908), (1.25, 1.0, 0.7722), (1.75, -1.0, 0.8064), (1.5, -1.0, 0.7908), (1.25, -1.0, 0.7722), (-1.75, -1.0, 0.8064), (-1.5, -1.0, 0.7908), (-1.25, -1.0, 0.7722), (-1.75, 1.0, 0.8064), (-1.5, 1.0, 0.7908), (-1.25, 1.0, 0.7722), (-1.25, 1.0, 1.0), (-1.5, 1.0, 1.0), (-1.75, 1.0, 1.0), (-1.0, -1.25, 0.7722), (-1.0, -1.5, 0.7908), (-1.0, -1.75, 0.8064), (1.0, -1.75, 0.8064), (1.0, -1.5, 0.7908), (1.0, -1.25, 0.7722)], [], [(8, 1, 17, 16, 33, 34, 35), (9, 3, 7, 10), (27, 26, 12, 14), (1, 8, 42, 43, 44, 20, 21), (2, 6, 4, 0), (4, 11, 8, 0), (6, 10, 11, 4), (2, 9, 10, 6), (0, 8, 9, 2), (14, 12, 13, 15), (30, 27, 14, 15), (5, 11, 32, 31, 30, 15, 13), (16, 17, 18, 19), (36, 33, 16, 19), (41, 36, 19, 18), (23, 22, 21, 20), (11, 5, 22, 23, 45, 46, 47), (5, 1, 21, 22), (44, 45, 23, 20), (5, 22, 13), (13, 22, 23, 15), (17, 16, 20, 21), (1, 17, 21), (11, 10, 29, 32), (32, 29, 28, 31), (31, 28, 27, 30), (10, 7, 24, 29), (29, 24, 25, 28), (28, 25, 26, 27), (3, 9, 38, 39), (39, 38, 37, 40), (40, 37, 36, 41), (9, 8, 35, 38), (38, 35, 34, 37), (37, 34, 33, 36), (8, 11, 47, 42), (42, 47, 46, 43), (43, 46, 45, 44), (8, 42, 35), (43, 34, 35, 42), (44, 33, 34, 43), (33, 44, 20, 16), (47, 11, 32), (32, 31, 46, 47), (31, 30, 45, 46), (30, 15, 23, 45), (7, 3, 39, 40, 41, 18, 17, 1, 5, 13, 12, 26, 25, 24)])
_uv = me_cube_003.uv_layers.new(name='UVMap')
_uv.uv.foreach_set('vector', [0.5, 1.0, 0.625, 1.0, 0.625, 1.0, 0.5, 1.0, 0.5, 1.0, 0.5, 1.0, 0.5, 1.0, 0.5, 0.25, 0.625, 0.25, 0.625, 0.5, 0.5, 0.5, 0.5, 0.5, 0.625, 0.5, 0.625, 0.5, 0.5, 0.5, 0.625, 1.0, 0.5, 1.0, 0.5, 1.0, 0.5, 1.0, 0.5, 1.0, 0.5, 1.0, 0.625, 1.0, 0.125, 0.5, 0.375, 0.5, 0.375, 0.75, 0.125, 0.75, 0.8976, -0.6118, 0.8926, 1.592, 0.243, 1.601, 0.248, -0.6031, 0.2485, 1.596, 0.2485, -0.613, 0.8938, -0.613, 0.8938, 1.596, 0.375, 0.25, 0.5, 0.25, 0.5, 0.5, 0.375, 0.5, 0.2457, 1.596, 0.2456, -0.6028, 0.8918, -0.6067, 0.8919, 1.592, 0.2172, 0.56, 0.2172, 0.1402, 0.7828, 0.1402, 0.7828, 0.56, 9.441e-05, 0.6692, 0.9999, 0.6692, 0.9999, 0.8916, 9.449e-05, 0.8916, 0.625, 0.75, 0.5, 0.75, 0.5, 0.75, 0.5, 0.75, 0.5, 0.75, 0.5, 0.75, 0.625, 0.75, 0.7809, 0.1401, 0.7809, 0.5601, 0.2191, 0.5601, 0.2191, 0.1401, 0.9999, 0.2225, 9.441e-05, 0.2225, 9.441e-05, 9.516e-05, 0.9999, 9.441e-05, 0.625, 0.25, 0.5, 0.25, 0.5, 0.25, 0.625, 0.25, 0.7812, 0.1354, 0.7799, 0.5659, 0.2178, 0.5647, 0.2191, 0.1342, 0.5, 0.75, 0.625, 0.75, 0.625, 0.75, 0.5, 0.75, 0.5, 0.75, 0.5, 0.75, 0.5, 0.75, 0.355, 0.6705, 0.645, 0.6705, 0.645, 0.2185, 0.355, 0.2185, 9.441e-05, 0.6692, 0.9999, 0.6692, 0.9999, 0.8916, 9.449e-05, 0.8916, 0.5621, -0.0006497, 0.5629, 0.9992, -0.0003328, 0.000801, 0.2475, 0.272, 0.7525, 0.272, 0.7525, 0.6911, 0.2475, 0.6911, 0.2422, 0.6955, 0.2462, 0.2804, 0.755, 0.2767, 0.751, 0.6918, 0.5625, 0.9999, 7.499e-05, 0.9999, 0.5625, 7.499e-05, 9.449e-05, 9.441e-05, 0.9999, 9.503e-05, 0.9999, 0.2238, 9.441e-05, 0.2238, 9.441e-05, 0.2238, 0.9999, 0.2238, 0.9999, 0.4466, 9.441e-05, 0.4466, 9.441e-05, 0.4466, 0.9999, 0.4466, 0.9999, 0.6692, 9.441e-05, 0.6692, 0.5, 0.5, 0.625, 0.5, 0.625, 0.5, 0.5, 0.5, 0.5, 0.5, 0.625, 0.5, 0.625, 0.5, 0.5, 0.5, 0.5, 0.5, 0.625, 0.5, 0.625, 0.5, 0.5, 0.5, 0.625, 0.25, 0.5, 0.25, 0.5, 0.25, 0.625, 0.25, 0.625, 0.25, 0.5, 0.25, 0.5, 0.25, 0.625, 0.25, 0.625, 0.25, 0.5, 0.25, 0.5, 0.25, 0.625, 0.25, 0.9999, 0.8916, 9.441e-05, 0.8916, 9.452e-05, 0.6679, 0.9999, 0.6679, 0.9999, 0.6679, 9.452e-05, 0.6679, 9.441e-05, 0.4452, 0.9999, 0.4452, 0.9999, 0.4452, 9.441e-05, 0.4452, 9.441e-05, 0.2225, 0.9999, 0.2225, 9.46e-05, 9.441e-05, 0.9999, 9.523e-05, 0.9999, 0.2238, 9.449e-05, 0.2238, 9.449e-05, 0.2238, 0.9999, 0.2238, 0.9999, 0.4466, 9.445e-05, 0.4466, 9.445e-05, 0.4466, 0.9999, 0.4466, 0.9999, 0.6692, 9.441e-05, 0.6692, 0.2825, -0.207, 0.3816, -0.02845, 0.1834, -0.02842, 0.4807, 0.1487, 0.08429, 0.1488, 0.1834, -0.02842, 0.3816, -0.02845, 0.5798, 0.3256, -0.01482, 0.3257, 0.08429, 0.1488, 0.4807, 0.1487, -0.01482, 0.3257, 0.5798, 0.3256, 0.679, 0.5022, -0.1139, 0.5023, 0.1798, -0.02776, 0.2785, -0.207, 0.378, -0.02908, 0.378, -0.02908, 0.4775, 0.1474, 0.08107, 0.1501, 0.1798, -0.02776, 0.4775, 0.1474, 0.577, 0.3236, -0.01766, 0.3276, 0.08107, 0.1501, 0.577, 0.3236, 0.6765, 0.4996, -0.1164, 0.5049, -0.01766, 0.3276, 5.304e-05, 0.75, 5.303e-05, 0.25, 5.303e-05, 0.1875, 5.304e-05, 0.125, 5.306e-05, 0.06255, 5.307e-05, 5.303e-05, 0.2813, 5.32e-05, 0.2813, 0.25, 0.2813, 0.75, 0.2813, 0.9999, 5.304e-05, 0.9999, 5.303e-05, 0.9375, 5.303e-05, 0.875, 5.304e-05, 0.8125])
me_cube_003.materials.append(mat_darkstone2)
me_cube_003.use_remesh_preserve_volume = False
me_cube_003.use_remesh_preserve_attributes = False
me_cube_003.use_mirror_vertex_groups = False
me_cube_003.update()
me_cylinder = bpy.data.meshes.new('Cylinder')
me_cylinder.from_pydata([(0.0, 1.0, -1.0), (0.0, 1.0, 1.0), (0.1951, 0.9808, -1.0), (0.1951, 0.9808, 1.0), (0.3827, 0.9239, -1.0), (0.3827, 0.9239, 1.0), (0.5556, 0.8315, -1.0), (0.5556, 0.8315, 1.0), (0.7071, 0.7071, -1.0), (0.7071, 0.7071, 1.0), (0.8315, 0.5556, -1.0), (0.8315, 0.5556, 1.0), (0.9239, 0.3827, -1.0), (0.9239, 0.3827, 1.0), (0.9808, 0.1951, -1.0), (0.9808, 0.1951, 1.0), (1.0, 7.55e-08, -1.0), (1.0, 7.55e-08, 1.0), (0.9808, -0.1951, -1.0), (0.9808, -0.1951, 1.0), (0.9239, -0.3827, -1.0), (0.9239, -0.3827, 1.0), (0.8315, -0.5556, -1.0), (0.8315, -0.5556, 1.0), (0.7071, -0.7071, -1.0), (0.7071, -0.7071, 1.0), (0.5556, -0.8315, -1.0), (0.5556, -0.8315, 1.0), (0.3827, -0.9239, -1.0), (0.3827, -0.9239, 1.0), (0.1951, -0.9808, -1.0), (0.1951, -0.9808, 1.0), (-3.258e-07, -1.0, -1.0), (-3.258e-07, -1.0, 1.0), (-0.1951, -0.9808, -1.0), (-0.1951, -0.9808, 1.0), (-0.3827, -0.9239, -1.0), (-0.3827, -0.9239, 1.0), (-0.5556, -0.8315, -1.0), (-0.5556, -0.8315, 1.0), (-0.7071, -0.7071, -1.0), (-0.7071, -0.7071, 1.0), (-0.8315, -0.5556, -1.0), (-0.8315, -0.5556, 1.0), (-0.9239, -0.3827, -1.0), (-0.9239, -0.3827, 1.0), (-0.9808, -0.1951, -1.0), (-0.9808, -0.1951, 1.0), (-1.0, 9.656e-07, -1.0), (-1.0, 9.656e-07, 1.0), (-0.9808, 0.1951, -1.0), (-0.9808, 0.1951, 1.0), (-0.9239, 0.3827, -1.0), (-0.9239, 0.3827, 1.0), (-0.8315, 0.5556, -1.0), (-0.8315, 0.5556, 1.0), (-0.7071, 0.7071, -1.0), (-0.7071, 0.7071, 1.0), (-0.5556, 0.8315, -1.0), (-0.5556, 0.8315, 1.0), (-0.3827, 0.9239, -1.0), (-0.3827, 0.9239, 1.0), (-0.1951, 0.9808, -1.0), (-0.1951, 0.9808, 1.0)], [], [(0, 1, 3, 2), (2, 3, 5, 4), (4, 5, 7, 6), (6, 7, 9, 8), (8, 9, 11, 10), (10, 11, 13, 12), (12, 13, 15, 14), (14, 15, 17, 16), (16, 17, 19, 18), (18, 19, 21, 20), (20, 21, 23, 22), (22, 23, 25, 24), (24, 25, 27, 26), (26, 27, 29, 28), (28, 29, 31, 30), (30, 31, 33, 32), (32, 33, 35, 34), (34, 35, 37, 36), (36, 37, 39, 38), (38, 39, 41, 40), (40, 41, 43, 42), (42, 43, 45, 44), (44, 45, 47, 46), (46, 47, 49, 48), (48, 49, 51, 50), (50, 51, 53, 52), (52, 53, 55, 54), (54, 55, 57, 56), (56, 57, 59, 58), (58, 59, 61, 60), (3, 1, 63, 61, 59, 57, 55, 53, 51, 49, 47, 45, 43, 41, 39, 37, 35, 33, 31, 29, 27, 25, 23, 21, 19, 17, 15, 13, 11, 9, 7, 5), (60, 61, 63, 62), (62, 63, 1, 0), (0, 2, 4, 6, 8, 10, 12, 14, 16, 18, 20, 22, 24, 26, 28, 30, 32, 34, 36, 38, 40, 42, 44, 46, 48, 50, 52, 54, 56, 58, 60, 62)])
_uv = me_cylinder.uv_layers.new(name='UVMap')
_uv.uv.foreach_set('vector', [1.0, 0.5, 1.0, 1.0, 0.9688, 1.0, 0.9688, 0.5, 0.9688, 0.5, 0.9688, 1.0, 0.9375, 1.0, 0.9375, 0.5, 0.9375, 0.5, 0.9375, 1.0, 0.9062, 1.0, 0.9062, 0.5, 0.9062, 0.5, 0.9062, 1.0, 0.875, 1.0, 0.875, 0.5, 0.875, 0.5, 0.875, 1.0, 0.8438, 1.0, 0.8438, 0.5, 0.8438, 0.5, 0.8438, 1.0, 0.8125, 1.0, 0.8125, 0.5, 0.8125, 0.5, 0.8125, 1.0, 0.7812, 1.0, 0.7812, 0.5, 0.7812, 0.5, 0.7812, 1.0, 0.75, 1.0, 0.75, 0.5, 0.75, 0.5, 0.75, 1.0, 0.7188, 1.0, 0.7188, 0.5, 0.7188, 0.5, 0.7188, 1.0, 0.6875, 1.0, 0.6875, 0.5, 0.6875, 0.5, 0.6875, 1.0, 0.6562, 1.0, 0.6562, 0.5, 0.6562, 0.5, 0.6562, 1.0, 0.625, 1.0, 0.625, 0.5, 0.625, 0.5, 0.625, 1.0, 0.5938, 1.0, 0.5938, 0.5, 0.5938, 0.5, 0.5938, 1.0, 0.5625, 1.0, 0.5625, 0.5, 0.5625, 0.5, 0.5625, 1.0, 0.5312, 1.0, 0.5312, 0.5, 0.5312, 0.5, 0.5312, 1.0, 0.5, 1.0, 0.5, 0.5, 0.5, 0.5, 0.5, 1.0, 0.4688, 1.0, 0.4688, 0.5, 0.4688, 0.5, 0.4688, 1.0, 0.4375, 1.0, 0.4375, 0.5, 0.4375, 0.5, 0.4375, 1.0, 0.4062, 1.0, 0.4062, 0.5, 0.4062, 0.5, 0.4062, 1.0, 0.375, 1.0, 0.375, 0.5, 0.375, 0.5, 0.375, 1.0, 0.3438, 1.0, 0.3438, 0.5, 0.3438, 0.5, 0.3438, 1.0, 0.3125, 1.0, 0.3125, 0.5, 0.3125, 0.5, 0.3125, 1.0, 0.2812, 1.0, 0.2812, 0.5, 0.2812, 0.5, 0.2812, 1.0, 0.25, 1.0, 0.25, 0.5, 0.25, 0.5, 0.25, 1.0, 0.2188, 1.0, 0.2188, 0.5, 0.2188, 0.5, 0.2188, 1.0, 0.1875, 1.0, 0.1875, 0.5, 0.1875, 0.5, 0.1875, 1.0, 0.1562, 1.0, 0.1562, 0.5, 0.1562, 0.5, 0.1562, 1.0, 0.125, 1.0, 0.125, 0.5, 0.125, 0.5, 0.125, 1.0, 0.09375, 1.0, 0.09375, 0.5, 0.09375, 0.5, 0.09375, 1.0, 0.0625, 1.0, 0.0625, 0.5, 0.2968, 0.4854, 0.25, 0.49, 0.2032, 0.4854, 0.1582, 0.4717, 0.1167, 0.4496, 0.08029, 0.4197, 0.05045, 0.3833, 0.02827, 0.3418, 0.01461, 0.2968, 0.01, 0.25, 0.01461, 0.2032, 0.02827, 0.1582, 0.05045, 0.1167, 0.08029, 0.08029, 0.1167, 0.05045, 0.1582, 0.02827, 0.2032, 0.01461, 0.25, 0.01, 0.2968, 0.01461, 0.3418, 0.02827, 0.3833, 0.05045, 0.4197, 0.08029, 0.4496, 0.1167, 0.4717, 0.1582, 0.4854, 0.2032, 0.49, 0.25, 0.4854, 0.2968, 0.4717, 0.3418, 0.4496, 0.3833, 0.4197, 0.4197, 0.3833, 0.4496, 0.3418, 0.4717, 0.0625, 0.5, 0.0625, 1.0, 0.03125, 1.0, 0.03125, 0.5, 0.03125, 0.5, 0.03125, 1.0, 0.0, 1.0, 0.0, 0.5, 0.75, 0.49, 0.7968, 0.4854, 0.8418, 0.4717, 0.8833, 0.4496, 0.9197, 0.4197, 0.9496, 0.3833, 0.9717, 0.3418, 0.9854, 0.2968, 0.99, 0.25, 0.9854, 0.2032, 0.9717, 0.1582, 0.9496, 0.1167, 0.9197, 0.08029, 0.8833, 0.05045, 0.8418, 0.02827, 0.7968, 0.01461, 0.75, 0.01, 0.7032, 0.01461, 0.6582, 0.02827, 0.6167, 0.05045, 0.5803, 0.08029, 0.5504, 0.1167, 0.5283, 0.1582, 0.5146, 0.2032, 0.51, 0.25, 0.5146, 0.2968, 0.5283, 0.3418, 0.5504, 0.3833, 0.5803, 0.4197, 0.6167, 0.4496, 0.6582, 0.4717, 0.7032, 0.4854])
me_cylinder.materials.append(mat_darkiron)
me_cylinder.use_remesh_preserve_volume = False
me_cylinder.use_remesh_preserve_attributes = False
me_cylinder.use_mirror_vertex_groups = False
me_cylinder.update()
me_cylinder_001 = bpy.data.meshes.new('Cylinder.001')
me_cylinder_001.from_pydata([(0.0, 1.0, -1.0), (0.0, 1.0, 1.0), (0.1951, 0.9808, -1.0), (0.1951, 0.9808, 1.0), (0.3827, 0.9239, -1.0), (0.3827, 0.9239, 1.0), (0.5556, 0.8315, -1.0), (0.5556, 0.8315, 1.0), (0.7071, 0.7071, -1.0), (0.7071, 0.7071, 1.0), (0.8315, 0.5556, -1.0), (0.8315, 0.5556, 1.0), (0.9239, 0.3827, -1.0), (0.9239, 0.3827, 1.0), (0.9808, 0.1951, -1.0), (0.9808, 0.1951, 1.0), (1.0, 7.55e-08, -1.0), (1.0, 7.55e-08, 1.0), (0.9808, -0.1951, -1.0), (0.9808, -0.1951, 1.0), (0.9239, -0.3827, -1.0), (0.9239, -0.3827, 1.0), (0.8315, -0.5556, -1.0), (0.8315, -0.5556, 1.0), (0.7071, -0.7071, -1.0), (0.7071, -0.7071, 1.0), (0.5556, -0.8315, -1.0), (0.5556, -0.8315, 1.0), (0.3827, -0.9239, -1.0), (0.3827, -0.9239, 1.0), (0.1951, -0.9808, -1.0), (0.1951, -0.9808, 1.0), (-3.258e-07, -1.0, -1.0), (-3.258e-07, -1.0, 1.0), (-0.1951, -0.9808, -1.0), (-0.1951, -0.9808, 1.0), (-0.3827, -0.9239, -1.0), (-0.3827, -0.9239, 1.0), (-0.5556, -0.8315, -1.0), (-0.5556, -0.8315, 1.0), (-0.7071, -0.7071, -1.0), (-0.7071, -0.7071, 1.0), (-0.8315, -0.5556, -1.0), (-0.8315, -0.5556, 1.0), (-0.9239, -0.3827, -1.0), (-0.9239, -0.3827, 1.0), (-0.9808, -0.1951, -1.0), (-0.9808, -0.1951, 1.0), (-1.0, 9.656e-07, -1.0), (-1.0, 9.656e-07, 1.0), (-0.9808, 0.1951, -1.0), (-0.9808, 0.1951, 1.0), (-0.9239, 0.3827, -1.0), (-0.9239, 0.3827, 1.0), (-0.8315, 0.5556, -1.0), (-0.8315, 0.5556, 1.0), (-0.7071, 0.7071, -1.0), (-0.7071, 0.7071, 1.0), (-0.5556, 0.8315, -1.0), (-0.5556, 0.8315, 1.0), (-0.3827, 0.9239, -1.0), (-0.3827, 0.9239, 1.0), (-0.1951, 0.9808, -1.0), (-0.1951, 0.9808, 1.0)], [], [(0, 1, 3, 2), (2, 3, 5, 4), (4, 5, 7, 6), (6, 7, 9, 8), (8, 9, 11, 10), (10, 11, 13, 12), (12, 13, 15, 14), (14, 15, 17, 16), (16, 17, 19, 18), (18, 19, 21, 20), (20, 21, 23, 22), (22, 23, 25, 24), (24, 25, 27, 26), (26, 27, 29, 28), (28, 29, 31, 30), (30, 31, 33, 32), (32, 33, 35, 34), (34, 35, 37, 36), (36, 37, 39, 38), (38, 39, 41, 40), (40, 41, 43, 42), (42, 43, 45, 44), (44, 45, 47, 46), (46, 47, 49, 48), (48, 49, 51, 50), (50, 51, 53, 52), (52, 53, 55, 54), (54, 55, 57, 56), (56, 57, 59, 58), (58, 59, 61, 60), (3, 1, 63, 61, 59, 57, 55, 53, 51, 49, 47, 45, 43, 41, 39, 37, 35, 33, 31, 29, 27, 25, 23, 21, 19, 17, 15, 13, 11, 9, 7, 5), (60, 61, 63, 62), (62, 63, 1, 0), (0, 2, 4, 6, 8, 10, 12, 14, 16, 18, 20, 22, 24, 26, 28, 30, 32, 34, 36, 38, 40, 42, 44, 46, 48, 50, 52, 54, 56, 58, 60, 62)])
_uv = me_cylinder_001.uv_layers.new(name='UVMap')
_uv.uv.foreach_set('vector', [1.0, 0.5, 1.0, 1.0, 0.9688, 1.0, 0.9688, 0.5, 0.9688, 0.5, 0.9688, 1.0, 0.9375, 1.0, 0.9375, 0.5, 0.9375, 0.5, 0.9375, 1.0, 0.9062, 1.0, 0.9062, 0.5, 0.9062, 0.5, 0.9062, 1.0, 0.875, 1.0, 0.875, 0.5, 0.875, 0.5, 0.875, 1.0, 0.8438, 1.0, 0.8438, 0.5, 0.8438, 0.5, 0.8438, 1.0, 0.8125, 1.0, 0.8125, 0.5, 0.8125, 0.5, 0.8125, 1.0, 0.7812, 1.0, 0.7812, 0.5, 0.7812, 0.5, 0.7812, 1.0, 0.75, 1.0, 0.75, 0.5, 0.75, 0.5, 0.75, 1.0, 0.7188, 1.0, 0.7188, 0.5, 0.7188, 0.5, 0.7188, 1.0, 0.6875, 1.0, 0.6875, 0.5, 0.6875, 0.5, 0.6875, 1.0, 0.6562, 1.0, 0.6562, 0.5, 0.6562, 0.5, 0.6562, 1.0, 0.625, 1.0, 0.625, 0.5, 0.625, 0.5, 0.625, 1.0, 0.5938, 1.0, 0.5938, 0.5, 0.5938, 0.5, 0.5938, 1.0, 0.5625, 1.0, 0.5625, 0.5, 0.5625, 0.5, 0.5625, 1.0, 0.5312, 1.0, 0.5312, 0.5, 0.5312, 0.5, 0.5312, 1.0, 0.5, 1.0, 0.5, 0.5, 0.5, 0.5, 0.5, 1.0, 0.4688, 1.0, 0.4688, 0.5, 0.4688, 0.5, 0.4688, 1.0, 0.4375, 1.0, 0.4375, 0.5, 0.4375, 0.5, 0.4375, 1.0, 0.4062, 1.0, 0.4062, 0.5, 0.4062, 0.5, 0.4062, 1.0, 0.375, 1.0, 0.375, 0.5, 0.375, 0.5, 0.375, 1.0, 0.3438, 1.0, 0.3438, 0.5, 0.3438, 0.5, 0.3438, 1.0, 0.3125, 1.0, 0.3125, 0.5, 0.3125, 0.5, 0.3125, 1.0, 0.2812, 1.0, 0.2812, 0.5, 0.2812, 0.5, 0.2812, 1.0, 0.25, 1.0, 0.25, 0.5, 0.25, 0.5, 0.25, 1.0, 0.2188, 1.0, 0.2188, 0.5, 0.2188, 0.5, 0.2188, 1.0, 0.1875, 1.0, 0.1875, 0.5, 0.1875, 0.5, 0.1875, 1.0, 0.1562, 1.0, 0.1562, 0.5, 0.1562, 0.5, 0.1562, 1.0, 0.125, 1.0, 0.125, 0.5, 0.125, 0.5, 0.125, 1.0, 0.09375, 1.0, 0.09375, 0.5, 0.09375, 0.5, 0.09375, 1.0, 0.0625, 1.0, 0.0625, 0.5, 0.2968, 0.4854, 0.25, 0.49, 0.2032, 0.4854, 0.1582, 0.4717, 0.1167, 0.4496, 0.08029, 0.4197, 0.05045, 0.3833, 0.02827, 0.3418, 0.01461, 0.2968, 0.01, 0.25, 0.01461, 0.2032, 0.02827, 0.1582, 0.05045, 0.1167, 0.08029, 0.08029, 0.1167, 0.05045, 0.1582, 0.02827, 0.2032, 0.01461, 0.25, 0.01, 0.2968, 0.01461, 0.3418, 0.02827, 0.3833, 0.05045, 0.4197, 0.08029, 0.4496, 0.1167, 0.4717, 0.1582, 0.4854, 0.2032, 0.49, 0.25, 0.4854, 0.2968, 0.4717, 0.3418, 0.4496, 0.3833, 0.4197, 0.4197, 0.3833, 0.4496, 0.3418, 0.4717, 0.0625, 0.5, 0.0625, 1.0, 0.03125, 1.0, 0.03125, 0.5, 0.03125, 0.5, 0.03125, 1.0, 0.0, 1.0, 0.0, 0.5, 0.75, 0.49, 0.7968, 0.4854, 0.8418, 0.4717, 0.8833, 0.4496, 0.9197, 0.4197, 0.9496, 0.3833, 0.9717, 0.3418, 0.9854, 0.2968, 0.99, 0.25, 0.9854, 0.2032, 0.9717, 0.1582, 0.9496, 0.1167, 0.9197, 0.08029, 0.8833, 0.05045, 0.8418, 0.02827, 0.7968, 0.01461, 0.75, 0.01, 0.7032, 0.01461, 0.6582, 0.02827, 0.6167, 0.05045, 0.5803, 0.08029, 0.5504, 0.1167, 0.5283, 0.1582, 0.5146, 0.2032, 0.51, 0.25, 0.5146, 0.2968, 0.5283, 0.3418, 0.5504, 0.3833, 0.5803, 0.4197, 0.6167, 0.4496, 0.6582, 0.4717, 0.7032, 0.4854])
me_cylinder_001.materials.append(mat_darkiron)
me_cylinder_001.use_remesh_preserve_volume = False
me_cylinder_001.use_remesh_preserve_attributes = False
me_cylinder_001.use_mirror_vertex_groups = False
me_cylinder_001.update()
me_cylinder_002 = bpy.data.meshes.new('Cylinder.002')
me_cylinder_002.from_pydata([(0.0, 1.0, -1.0), (0.0, 1.0, 1.0), (0.1951, 0.9808, -1.0), (0.1951, 0.9808, 1.0), (0.3827, 0.9239, -1.0), (0.3827, 0.9239, 1.0), (0.5556, 0.8315, -1.0), (0.5556, 0.8315, 1.0), (0.7071, 0.7071, -1.0), (0.7071, 0.7071, 1.0), (0.8315, 0.5556, -1.0), (0.8315, 0.5556, 1.0), (0.9239, 0.3827, -1.0), (0.9239, 0.3827, 1.0), (0.9808, 0.1951, -1.0), (0.9808, 0.1951, 1.0), (1.0, 7.55e-08, -1.0), (1.0, 7.55e-08, 1.0), (0.9808, -0.1951, -1.0), (0.9808, -0.1951, 1.0), (0.9239, -0.3827, -1.0), (0.9239, -0.3827, 1.0), (0.8315, -0.5556, -1.0), (0.8315, -0.5556, 1.0), (0.7071, -0.7071, -1.0), (0.7071, -0.7071, 1.0), (0.5556, -0.8315, -1.0), (0.5556, -0.8315, 1.0), (0.3827, -0.9239, -1.0), (0.3827, -0.9239, 1.0), (0.1951, -0.9808, -1.0), (0.1951, -0.9808, 1.0), (-3.258e-07, -1.0, -1.0), (-3.258e-07, -1.0, 1.0), (-0.1951, -0.9808, -1.0), (-0.1951, -0.9808, 1.0), (-0.3827, -0.9239, -1.0), (-0.3827, -0.9239, 1.0), (-0.5556, -0.8315, -1.0), (-0.5556, -0.8315, 1.0), (-0.7071, -0.7071, -1.0), (-0.7071, -0.7071, 1.0), (-0.8315, -0.5556, -1.0), (-0.8315, -0.5556, 1.0), (-0.9239, -0.3827, -1.0), (-0.9239, -0.3827, 1.0), (-0.9808, -0.1951, -1.0), (-0.9808, -0.1951, 1.0), (-1.0, 9.656e-07, -1.0), (-1.0, 9.656e-07, 1.0), (-0.9808, 0.1951, -1.0), (-0.9808, 0.1951, 1.0), (-0.9239, 0.3827, -1.0), (-0.9239, 0.3827, 1.0), (-0.8315, 0.5556, -1.0), (-0.8315, 0.5556, 1.0), (-0.7071, 0.7071, -1.0), (-0.7071, 0.7071, 1.0), (-0.5556, 0.8315, -1.0), (-0.5556, 0.8315, 1.0), (-0.3827, 0.9239, -1.0), (-0.3827, 0.9239, 1.0), (-0.1951, 0.9808, -1.0), (-0.1951, 0.9808, 1.0)], [], [(0, 1, 3, 2), (2, 3, 5, 4), (4, 5, 7, 6), (6, 7, 9, 8), (8, 9, 11, 10), (10, 11, 13, 12), (12, 13, 15, 14), (14, 15, 17, 16), (16, 17, 19, 18), (18, 19, 21, 20), (20, 21, 23, 22), (22, 23, 25, 24), (24, 25, 27, 26), (26, 27, 29, 28), (28, 29, 31, 30), (30, 31, 33, 32), (32, 33, 35, 34), (34, 35, 37, 36), (36, 37, 39, 38), (38, 39, 41, 40), (40, 41, 43, 42), (42, 43, 45, 44), (44, 45, 47, 46), (46, 47, 49, 48), (48, 49, 51, 50), (50, 51, 53, 52), (52, 53, 55, 54), (54, 55, 57, 56), (56, 57, 59, 58), (58, 59, 61, 60), (3, 1, 63, 61, 59, 57, 55, 53, 51, 49, 47, 45, 43, 41, 39, 37, 35, 33, 31, 29, 27, 25, 23, 21, 19, 17, 15, 13, 11, 9, 7, 5), (60, 61, 63, 62), (62, 63, 1, 0), (0, 2, 4, 6, 8, 10, 12, 14, 16, 18, 20, 22, 24, 26, 28, 30, 32, 34, 36, 38, 40, 42, 44, 46, 48, 50, 52, 54, 56, 58, 60, 62)])
_uv = me_cylinder_002.uv_layers.new(name='UVMap')
_uv.uv.foreach_set('vector', [1.0, 0.5, 1.0, 1.0, 0.9688, 1.0, 0.9688, 0.5, 0.9688, 0.5, 0.9688, 1.0, 0.9375, 1.0, 0.9375, 0.5, 0.9375, 0.5, 0.9375, 1.0, 0.9062, 1.0, 0.9062, 0.5, 0.9062, 0.5, 0.9062, 1.0, 0.875, 1.0, 0.875, 0.5, 0.875, 0.5, 0.875, 1.0, 0.8438, 1.0, 0.8438, 0.5, 0.8438, 0.5, 0.8438, 1.0, 0.8125, 1.0, 0.8125, 0.5, 0.8125, 0.5, 0.8125, 1.0, 0.7812, 1.0, 0.7812, 0.5, 0.7812, 0.5, 0.7812, 1.0, 0.75, 1.0, 0.75, 0.5, 0.75, 0.5, 0.75, 1.0, 0.7188, 1.0, 0.7188, 0.5, 0.7188, 0.5, 0.7188, 1.0, 0.6875, 1.0, 0.6875, 0.5, 0.6875, 0.5, 0.6875, 1.0, 0.6562, 1.0, 0.6562, 0.5, 0.6562, 0.5, 0.6562, 1.0, 0.625, 1.0, 0.625, 0.5, 0.625, 0.5, 0.625, 1.0, 0.5938, 1.0, 0.5938, 0.5, 0.5938, 0.5, 0.5938, 1.0, 0.5625, 1.0, 0.5625, 0.5, 0.5625, 0.5, 0.5625, 1.0, 0.5312, 1.0, 0.5312, 0.5, 0.5312, 0.5, 0.5312, 1.0, 0.5, 1.0, 0.5, 0.5, 0.5, 0.5, 0.5, 1.0, 0.4688, 1.0, 0.4688, 0.5, 0.4688, 0.5, 0.4688, 1.0, 0.4375, 1.0, 0.4375, 0.5, 0.4375, 0.5, 0.4375, 1.0, 0.4062, 1.0, 0.4062, 0.5, 0.4062, 0.5, 0.4062, 1.0, 0.375, 1.0, 0.375, 0.5, 0.375, 0.5, 0.375, 1.0, 0.3438, 1.0, 0.3438, 0.5, 0.3438, 0.5, 0.3438, 1.0, 0.3125, 1.0, 0.3125, 0.5, 0.3125, 0.5, 0.3125, 1.0, 0.2812, 1.0, 0.2812, 0.5, 0.2812, 0.5, 0.2812, 1.0, 0.25, 1.0, 0.25, 0.5, 0.25, 0.5, 0.25, 1.0, 0.2188, 1.0, 0.2188, 0.5, 0.2188, 0.5, 0.2188, 1.0, 0.1875, 1.0, 0.1875, 0.5, 0.1875, 0.5, 0.1875, 1.0, 0.1562, 1.0, 0.1562, 0.5, 0.1562, 0.5, 0.1562, 1.0, 0.125, 1.0, 0.125, 0.5, 0.125, 0.5, 0.125, 1.0, 0.09375, 1.0, 0.09375, 0.5, 0.09375, 0.5, 0.09375, 1.0, 0.0625, 1.0, 0.0625, 0.5, 0.2968, 0.4854, 0.25, 0.49, 0.2032, 0.4854, 0.1582, 0.4717, 0.1167, 0.4496, 0.08029, 0.4197, 0.05045, 0.3833, 0.02827, 0.3418, 0.01461, 0.2968, 0.01, 0.25, 0.01461, 0.2032, 0.02827, 0.1582, 0.05045, 0.1167, 0.08029, 0.08029, 0.1167, 0.05045, 0.1582, 0.02827, 0.2032, 0.01461, 0.25, 0.01, 0.2968, 0.01461, 0.3418, 0.02827, 0.3833, 0.05045, 0.4197, 0.08029, 0.4496, 0.1167, 0.4717, 0.1582, 0.4854, 0.2032, 0.49, 0.25, 0.4854, 0.2968, 0.4717, 0.3418, 0.4496, 0.3833, 0.4197, 0.4197, 0.3833, 0.4496, 0.3418, 0.4717, 0.0625, 0.5, 0.0625, 1.0, 0.03125, 1.0, 0.03125, 0.5, 0.03125, 0.5, 0.03125, 1.0, 0.0, 1.0, 0.0, 0.5, 0.75, 0.49, 0.7968, 0.4854, 0.8418, 0.4717, 0.8833, 0.4496, 0.9197, 0.4197, 0.9496, 0.3833, 0.9717, 0.3418, 0.9854, 0.2968, 0.99, 0.25, 0.9854, 0.2032, 0.9717, 0.1582, 0.9496, 0.1167, 0.9197, 0.08029, 0.8833, 0.05045, 0.8418, 0.02827, 0.7968, 0.01461, 0.75, 0.01, 0.7032, 0.01461, 0.6582, 0.02827, 0.6167, 0.05045, 0.5803, 0.08029, 0.5504, 0.1167, 0.5283, 0.1582, 0.5146, 0.2032, 0.51, 0.25, 0.5146, 0.2968, 0.5283, 0.3418, 0.5504, 0.3833, 0.5803, 0.4197, 0.6167, 0.4496, 0.6582, 0.4717, 0.7032, 0.4854])
me_cylinder_002.materials.append(mat_darkiron)
me_cylinder_002.use_remesh_preserve_volume = False
me_cylinder_002.use_remesh_preserve_attributes = False
me_cylinder_002.use_mirror_vertex_groups = False
me_cylinder_002.update()
me_cylinder_003 = bpy.data.meshes.new('Cylinder.003')
me_cylinder_003.from_pydata([(0.0, 1.0, -1.0), (0.0, 1.0, 1.0), (0.1951, 0.9808, -1.0), (0.1951, 0.9808, 1.0), (0.3827, 0.9239, -1.0), (0.3827, 0.9239, 1.0), (0.5556, 0.8315, -1.0), (0.5556, 0.8315, 1.0), (0.7071, 0.7071, -1.0), (0.7071, 0.7071, 1.0), (0.8315, 0.5556, -1.0), (0.8315, 0.5556, 1.0), (0.9239, 0.3827, -1.0), (0.9239, 0.3827, 1.0), (0.9808, 0.1951, -1.0), (0.9808, 0.1951, 1.0), (1.0, 7.55e-08, -1.0), (1.0, 7.55e-08, 1.0), (0.9808, -0.1951, -1.0), (0.9808, -0.1951, 1.0), (0.9239, -0.3827, -1.0), (0.9239, -0.3827, 1.0), (0.8315, -0.5556, -1.0), (0.8315, -0.5556, 1.0), (0.7071, -0.7071, -1.0), (0.7071, -0.7071, 1.0), (0.5556, -0.8315, -1.0), (0.5556, -0.8315, 1.0), (0.3827, -0.9239, -1.0), (0.3827, -0.9239, 1.0), (0.1951, -0.9808, -1.0), (0.1951, -0.9808, 1.0), (-3.258e-07, -1.0, -1.0), (-3.258e-07, -1.0, 1.0), (-0.1951, -0.9808, -1.0), (-0.1951, -0.9808, 1.0), (-0.3827, -0.9239, -1.0), (-0.3827, -0.9239, 1.0), (-0.5556, -0.8315, -1.0), (-0.5556, -0.8315, 1.0), (-0.7071, -0.7071, -1.0), (-0.7071, -0.7071, 1.0), (-0.8315, -0.5556, -1.0), (-0.8315, -0.5556, 1.0), (-0.9239, -0.3827, -1.0), (-0.9239, -0.3827, 1.0), (-0.9808, -0.1951, -1.0), (-0.9808, -0.1951, 1.0), (-1.0, 9.656e-07, -1.0), (-1.0, 9.656e-07, 1.0), (-0.9808, 0.1951, -1.0), (-0.9808, 0.1951, 1.0), (-0.9239, 0.3827, -1.0), (-0.9239, 0.3827, 1.0), (-0.8315, 0.5556, -1.0), (-0.8315, 0.5556, 1.0), (-0.7071, 0.7071, -1.0), (-0.7071, 0.7071, 1.0), (-0.5556, 0.8315, -1.0), (-0.5556, 0.8315, 1.0), (-0.3827, 0.9239, -1.0), (-0.3827, 0.9239, 1.0), (-0.1951, 0.9808, -1.0), (-0.1951, 0.9808, 1.0)], [], [(0, 1, 3, 2), (2, 3, 5, 4), (4, 5, 7, 6), (6, 7, 9, 8), (8, 9, 11, 10), (10, 11, 13, 12), (12, 13, 15, 14), (14, 15, 17, 16), (16, 17, 19, 18), (18, 19, 21, 20), (20, 21, 23, 22), (22, 23, 25, 24), (24, 25, 27, 26), (26, 27, 29, 28), (28, 29, 31, 30), (30, 31, 33, 32), (32, 33, 35, 34), (34, 35, 37, 36), (36, 37, 39, 38), (38, 39, 41, 40), (40, 41, 43, 42), (42, 43, 45, 44), (44, 45, 47, 46), (46, 47, 49, 48), (48, 49, 51, 50), (50, 51, 53, 52), (52, 53, 55, 54), (54, 55, 57, 56), (56, 57, 59, 58), (58, 59, 61, 60), (3, 1, 63, 61, 59, 57, 55, 53, 51, 49, 47, 45, 43, 41, 39, 37, 35, 33, 31, 29, 27, 25, 23, 21, 19, 17, 15, 13, 11, 9, 7, 5), (60, 61, 63, 62), (62, 63, 1, 0), (0, 2, 4, 6, 8, 10, 12, 14, 16, 18, 20, 22, 24, 26, 28, 30, 32, 34, 36, 38, 40, 42, 44, 46, 48, 50, 52, 54, 56, 58, 60, 62)])
_uv = me_cylinder_003.uv_layers.new(name='UVMap')
_uv.uv.foreach_set('vector', [1.0, 0.5, 1.0, 1.0, 0.9688, 1.0, 0.9688, 0.5, 0.9688, 0.5, 0.9688, 1.0, 0.9375, 1.0, 0.9375, 0.5, 0.9375, 0.5, 0.9375, 1.0, 0.9062, 1.0, 0.9062, 0.5, 0.9062, 0.5, 0.9062, 1.0, 0.875, 1.0, 0.875, 0.5, 0.875, 0.5, 0.875, 1.0, 0.8438, 1.0, 0.8438, 0.5, 0.8438, 0.5, 0.8438, 1.0, 0.8125, 1.0, 0.8125, 0.5, 0.8125, 0.5, 0.8125, 1.0, 0.7812, 1.0, 0.7812, 0.5, 0.7812, 0.5, 0.7812, 1.0, 0.75, 1.0, 0.75, 0.5, 0.75, 0.5, 0.75, 1.0, 0.7188, 1.0, 0.7188, 0.5, 0.7188, 0.5, 0.7188, 1.0, 0.6875, 1.0, 0.6875, 0.5, 0.6875, 0.5, 0.6875, 1.0, 0.6562, 1.0, 0.6562, 0.5, 0.6562, 0.5, 0.6562, 1.0, 0.625, 1.0, 0.625, 0.5, 0.625, 0.5, 0.625, 1.0, 0.5938, 1.0, 0.5938, 0.5, 0.5938, 0.5, 0.5938, 1.0, 0.5625, 1.0, 0.5625, 0.5, 0.5625, 0.5, 0.5625, 1.0, 0.5312, 1.0, 0.5312, 0.5, 0.5312, 0.5, 0.5312, 1.0, 0.5, 1.0, 0.5, 0.5, 0.5, 0.5, 0.5, 1.0, 0.4688, 1.0, 0.4688, 0.5, 0.4688, 0.5, 0.4688, 1.0, 0.4375, 1.0, 0.4375, 0.5, 0.4375, 0.5, 0.4375, 1.0, 0.4062, 1.0, 0.4062, 0.5, 0.4062, 0.5, 0.4062, 1.0, 0.375, 1.0, 0.375, 0.5, 0.375, 0.5, 0.375, 1.0, 0.3438, 1.0, 0.3438, 0.5, 0.3438, 0.5, 0.3438, 1.0, 0.3125, 1.0, 0.3125, 0.5, 0.3125, 0.5, 0.3125, 1.0, 0.2812, 1.0, 0.2812, 0.5, 0.2812, 0.5, 0.2812, 1.0, 0.25, 1.0, 0.25, 0.5, 0.25, 0.5, 0.25, 1.0, 0.2188, 1.0, 0.2188, 0.5, 0.2188, 0.5, 0.2188, 1.0, 0.1875, 1.0, 0.1875, 0.5, 0.1875, 0.5, 0.1875, 1.0, 0.1562, 1.0, 0.1562, 0.5, 0.1562, 0.5, 0.1562, 1.0, 0.125, 1.0, 0.125, 0.5, 0.125, 0.5, 0.125, 1.0, 0.09375, 1.0, 0.09375, 0.5, 0.09375, 0.5, 0.09375, 1.0, 0.0625, 1.0, 0.0625, 0.5, 0.2968, 0.4854, 0.25, 0.49, 0.2032, 0.4854, 0.1582, 0.4717, 0.1167, 0.4496, 0.08029, 0.4197, 0.05045, 0.3833, 0.02827, 0.3418, 0.01461, 0.2968, 0.01, 0.25, 0.01461, 0.2032, 0.02827, 0.1582, 0.05045, 0.1167, 0.08029, 0.08029, 0.1167, 0.05045, 0.1582, 0.02827, 0.2032, 0.01461, 0.25, 0.01, 0.2968, 0.01461, 0.3418, 0.02827, 0.3833, 0.05045, 0.4197, 0.08029, 0.4496, 0.1167, 0.4717, 0.1582, 0.4854, 0.2032, 0.49, 0.25, 0.4854, 0.2968, 0.4717, 0.3418, 0.4496, 0.3833, 0.4197, 0.4197, 0.3833, 0.4496, 0.3418, 0.4717, 0.0625, 0.5, 0.0625, 1.0, 0.03125, 1.0, 0.03125, 0.5, 0.03125, 0.5, 0.03125, 1.0, 0.0, 1.0, 0.0, 0.5, 0.75, 0.49, 0.7968, 0.4854, 0.8418, 0.4717, 0.8833, 0.4496, 0.9197, 0.4197, 0.9496, 0.3833, 0.9717, 0.3418, 0.9854, 0.2968, 0.99, 0.25, 0.9854, 0.2032, 0.9717, 0.1582, 0.9496, 0.1167, 0.9197, 0.08029, 0.8833, 0.05045, 0.8418, 0.02827, 0.7968, 0.01461, 0.75, 0.01, 0.7032, 0.01461, 0.6582, 0.02827, 0.6167, 0.05045, 0.5803, 0.08029, 0.5504, 0.1167, 0.5283, 0.1582, 0.5146, 0.2032, 0.51, 0.25, 0.5146, 0.2968, 0.5283, 0.3418, 0.5504, 0.3833, 0.5803, 0.4197, 0.6167, 0.4496, 0.6582, 0.4717, 0.7032, 0.4854])
me_cylinder_003.materials.append(mat_darkiron)
me_cylinder_003.use_remesh_preserve_volume = False
me_cylinder_003.use_remesh_preserve_attributes = False
me_cylinder_003.use_mirror_vertex_groups = False
me_cylinder_003.update()
me_cylinder_004 = bpy.data.meshes.new('Cylinder.004')
me_cylinder_004.from_pydata([(0.0, 1.0, -1.0), (0.0, 1.0, 1.0), (0.1951, 0.9808, -1.0), (0.1951, 0.9808, 1.0), (0.3827, 0.9239, -1.0), (0.3827, 0.9239, 1.0), (0.5556, 0.8315, -1.0), (0.5556, 0.8315, 1.0), (0.7071, 0.7071, -1.0), (0.7071, 0.7071, 1.0), (0.8315, 0.5556, -1.0), (0.8315, 0.5556, 1.0), (0.9239, 0.3827, -1.0), (0.9239, 0.3827, 1.0), (0.9808, 0.1951, -1.0), (0.9808, 0.1951, 1.0), (1.0, 7.55e-08, -1.0), (1.0, 7.55e-08, 1.0), (0.9808, -0.1951, -1.0), (0.9808, -0.1951, 1.0), (0.9239, -0.3827, -1.0), (0.9239, -0.3827, 1.0), (0.8315, -0.5556, -1.0), (0.8315, -0.5556, 1.0), (0.7071, -0.7071, -1.0), (0.7071, -0.7071, 1.0), (0.5556, -0.8315, -1.0), (0.5556, -0.8315, 1.0), (0.3827, -0.9239, -1.0), (0.3827, -0.9239, 1.0), (0.1951, -0.9808, -1.0), (0.1951, -0.9808, 1.0), (-3.258e-07, -1.0, -1.0), (-3.258e-07, -1.0, 1.0), (-0.1951, -0.9808, -1.0), (-0.1951, -0.9808, 1.0), (-0.3827, -0.9239, -1.0), (-0.3827, -0.9239, 1.0), (-0.5556, -0.8315, -1.0), (-0.5556, -0.8315, 1.0), (-0.7071, -0.7071, -1.0), (-0.7071, -0.7071, 1.0), (-0.8315, -0.5556, -1.0), (-0.8315, -0.5556, 1.0), (-0.9239, -0.3827, -1.0), (-0.9239, -0.3827, 1.0), (-0.9808, -0.1951, -1.0), (-0.9808, -0.1951, 1.0), (-1.0, 9.656e-07, -1.0), (-1.0, 9.656e-07, 1.0), (-0.9808, 0.1951, -1.0), (-0.9808, 0.1951, 1.0), (-0.9239, 0.3827, -1.0), (-0.9239, 0.3827, 1.0), (-0.8315, 0.5556, -1.0), (-0.8315, 0.5556, 1.0), (-0.7071, 0.7071, -1.0), (-0.7071, 0.7071, 1.0), (-0.5556, 0.8315, -1.0), (-0.5556, 0.8315, 1.0), (-0.3827, 0.9239, -1.0), (-0.3827, 0.9239, 1.0), (-0.1951, 0.9808, -1.0), (-0.1951, 0.9808, 1.0)], [], [(0, 1, 3, 2), (2, 3, 5, 4), (4, 5, 7, 6), (6, 7, 9, 8), (8, 9, 11, 10), (10, 11, 13, 12), (12, 13, 15, 14), (14, 15, 17, 16), (16, 17, 19, 18), (18, 19, 21, 20), (20, 21, 23, 22), (22, 23, 25, 24), (24, 25, 27, 26), (26, 27, 29, 28), (28, 29, 31, 30), (30, 31, 33, 32), (32, 33, 35, 34), (34, 35, 37, 36), (36, 37, 39, 38), (38, 39, 41, 40), (40, 41, 43, 42), (42, 43, 45, 44), (44, 45, 47, 46), (46, 47, 49, 48), (48, 49, 51, 50), (50, 51, 53, 52), (52, 53, 55, 54), (54, 55, 57, 56), (56, 57, 59, 58), (58, 59, 61, 60), (3, 1, 63, 61, 59, 57, 55, 53, 51, 49, 47, 45, 43, 41, 39, 37, 35, 33, 31, 29, 27, 25, 23, 21, 19, 17, 15, 13, 11, 9, 7, 5), (60, 61, 63, 62), (62, 63, 1, 0), (0, 2, 4, 6, 8, 10, 12, 14, 16, 18, 20, 22, 24, 26, 28, 30, 32, 34, 36, 38, 40, 42, 44, 46, 48, 50, 52, 54, 56, 58, 60, 62)])
_uv = me_cylinder_004.uv_layers.new(name='UVMap')
_uv.uv.foreach_set('vector', [1.0, 0.5, 1.0, 1.0, 0.9688, 1.0, 0.9688, 0.5, 0.9688, 0.5, 0.9688, 1.0, 0.9375, 1.0, 0.9375, 0.5, 0.9375, 0.5, 0.9375, 1.0, 0.9062, 1.0, 0.9062, 0.5, 0.9062, 0.5, 0.9062, 1.0, 0.875, 1.0, 0.875, 0.5, 0.875, 0.5, 0.875, 1.0, 0.8438, 1.0, 0.8438, 0.5, 0.8438, 0.5, 0.8438, 1.0, 0.8125, 1.0, 0.8125, 0.5, 0.8125, 0.5, 0.8125, 1.0, 0.7812, 1.0, 0.7812, 0.5, 0.7812, 0.5, 0.7812, 1.0, 0.75, 1.0, 0.75, 0.5, 0.75, 0.5, 0.75, 1.0, 0.7188, 1.0, 0.7188, 0.5, 0.7188, 0.5, 0.7188, 1.0, 0.6875, 1.0, 0.6875, 0.5, 0.6875, 0.5, 0.6875, 1.0, 0.6562, 1.0, 0.6562, 0.5, 0.6562, 0.5, 0.6562, 1.0, 0.625, 1.0, 0.625, 0.5, 0.625, 0.5, 0.625, 1.0, 0.5938, 1.0, 0.5938, 0.5, 0.5938, 0.5, 0.5938, 1.0, 0.5625, 1.0, 0.5625, 0.5, 0.5625, 0.5, 0.5625, 1.0, 0.5312, 1.0, 0.5312, 0.5, 0.5312, 0.5, 0.5312, 1.0, 0.5, 1.0, 0.5, 0.5, 0.5, 0.5, 0.5, 1.0, 0.4688, 1.0, 0.4688, 0.5, 0.4688, 0.5, 0.4688, 1.0, 0.4375, 1.0, 0.4375, 0.5, 0.4375, 0.5, 0.4375, 1.0, 0.4062, 1.0, 0.4062, 0.5, 0.4062, 0.5, 0.4062, 1.0, 0.375, 1.0, 0.375, 0.5, 0.375, 0.5, 0.375, 1.0, 0.3438, 1.0, 0.3438, 0.5, 0.3438, 0.5, 0.3438, 1.0, 0.3125, 1.0, 0.3125, 0.5, 0.3125, 0.5, 0.3125, 1.0, 0.2812, 1.0, 0.2812, 0.5, 0.2812, 0.5, 0.2812, 1.0, 0.25, 1.0, 0.25, 0.5, 0.25, 0.5, 0.25, 1.0, 0.2188, 1.0, 0.2188, 0.5, 0.2188, 0.5, 0.2188, 1.0, 0.1875, 1.0, 0.1875, 0.5, 0.1875, 0.5, 0.1875, 1.0, 0.1562, 1.0, 0.1562, 0.5, 0.1562, 0.5, 0.1562, 1.0, 0.125, 1.0, 0.125, 0.5, 0.125, 0.5, 0.125, 1.0, 0.09375, 1.0, 0.09375, 0.5, 0.09375, 0.5, 0.09375, 1.0, 0.0625, 1.0, 0.0625, 0.5, 0.2968, 0.4854, 0.25, 0.49, 0.2032, 0.4854, 0.1582, 0.4717, 0.1167, 0.4496, 0.08029, 0.4197, 0.05045, 0.3833, 0.02827, 0.3418, 0.01461, 0.2968, 0.01, 0.25, 0.01461, 0.2032, 0.02827, 0.1582, 0.05045, 0.1167, 0.08029, 0.08029, 0.1167, 0.05045, 0.1582, 0.02827, 0.2032, 0.01461, 0.25, 0.01, 0.2968, 0.01461, 0.3418, 0.02827, 0.3833, 0.05045, 0.4197, 0.08029, 0.4496, 0.1167, 0.4717, 0.1582, 0.4854, 0.2032, 0.49, 0.25, 0.4854, 0.2968, 0.4717, 0.3418, 0.4496, 0.3833, 0.4197, 0.4197, 0.3833, 0.4496, 0.3418, 0.4717, 0.0625, 0.5, 0.0625, 1.0, 0.03125, 1.0, 0.03125, 0.5, 0.03125, 0.5, 0.03125, 1.0, 0.0, 1.0, 0.0, 0.5, 0.75, 0.49, 0.7968, 0.4854, 0.8418, 0.4717, 0.8833, 0.4496, 0.9197, 0.4197, 0.9496, 0.3833, 0.9717, 0.3418, 0.9854, 0.2968, 0.99, 0.25, 0.9854, 0.2032, 0.9717, 0.1582, 0.9496, 0.1167, 0.9197, 0.08029, 0.8833, 0.05045, 0.8418, 0.02827, 0.7968, 0.01461, 0.75, 0.01, 0.7032, 0.01461, 0.6582, 0.02827, 0.6167, 0.05045, 0.5803, 0.08029, 0.5504, 0.1167, 0.5283, 0.1582, 0.5146, 0.2032, 0.51, 0.25, 0.5146, 0.2968, 0.5283, 0.3418, 0.5504, 0.3833, 0.5803, 0.4197, 0.6167, 0.4496, 0.6582, 0.4717, 0.7032, 0.4854])
me_cylinder_004.materials.append(mat_darkiron)
me_cylinder_004.use_remesh_preserve_volume = False
me_cylinder_004.use_remesh_preserve_attributes = False
me_cylinder_004.use_mirror_vertex_groups = False
me_cylinder_004.update()

# ---- objects
ob_middle = bpy.data.objects.new('Middle', me_cube)
ob_rightside = bpy.data.objects.new('RightSide', me_cube_001)
ob_leftside = bpy.data.objects.new('LeftSide', me_cube_003)
ob_cylinder = bpy.data.objects.new('Cylinder', me_cylinder)
ob_cylinder_001 = bpy.data.objects.new('Cylinder.001', me_cylinder_001)
ob_cylinder_002 = bpy.data.objects.new('Cylinder.002', me_cylinder_002)
ob_cylinder_003 = bpy.data.objects.new('Cylinder.003', me_cylinder_003)
ob_cylinder_004 = bpy.data.objects.new('Cylinder.004', me_cylinder_004)

# ---- transforms, parenting, visibility, modifiers, constraints
ob_middle.location = (0.0, 0.0, 0.0)
ob_middle.scale = (1.0, 5.0, 10.0)
ob_middle.lock_rotations_4d = False
ob_middle.empty_display_type = 'ARROWS'
ob_middle.lineart.crease_threshold = 0.0
ob_rightside.location = (0.0, -6.0, 0.0)
ob_rightside.scale = (1.0, 1.0, 10.0)
ob_rightside.lineart.crease_threshold = 0.0
ob_leftside.location = (0.0, 6.0, 0.0)
ob_leftside.rotation_euler = (0.0, 0.0, 3.142)
ob_leftside.scale = (1.0, 1.0, 10.0)
ob_leftside.lineart.crease_threshold = 0.0
ob_cylinder.location = (0.0, 0.0, 0.7587)
ob_cylinder.scale = (0.2, 0.2, 5.0)
ob_cylinder.lineart.crease_threshold = 0.0
ob_cylinder_001.location = (0.0, 0.0, 1.448)
ob_cylinder_001.rotation_euler = (1.571, -0.0, 0.0)
ob_cylinder_001.scale = (0.2, 0.2, 3.0)
ob_cylinder_001.lineart.crease_threshold = 0.0
ob_cylinder_002.location = (0.0, 0.0, -0.552)
ob_cylinder_002.rotation_euler = (1.571, -0.0, 0.0)
ob_cylinder_002.scale = (0.2, 0.2, 3.0)
ob_cylinder_002.lineart.crease_threshold = 0.0
ob_cylinder_003.location = (0.0, 0.0, -2.552)
ob_cylinder_003.rotation_euler = (1.571, -0.0, 0.0)
ob_cylinder_003.scale = (0.2, 0.2, 3.0)
ob_cylinder_003.lineart.crease_threshold = 0.0
ob_cylinder_004.location = (0.0, 0.0, 3.448)
ob_cylinder_004.rotation_euler = (1.571, -0.0, 0.0)
ob_cylinder_004.scale = (0.2, 0.2, 3.0)
ob_cylinder_004.lineart.crease_threshold = 0.0

# ---- collection membership
col_collection.objects.link(ob_middle)
col_collection.objects.link(ob_rightside)
col_collection.objects.link(ob_leftside)
col_collection.objects.link(ob_cylinder)
col_collection.objects.link(ob_cylinder_001)
col_collection.objects.link(ob_cylinder_002)
col_collection.objects.link(ob_cylinder_003)
col_collection.objects.link(ob_cylinder_004)

# ---- scene / render settings (as saved in the file)
scene.frame_start = 1; scene.frame_end = 250; scene.frame_set(1)
scene.render.engine = 'BLENDER_EEVEE_NEXT'
scene.cycles.use_denoising = False
scene.cycles.samples = 128
scene.cycles.sampling_pattern = 'TABULATED_SOBOL'
scene.cycles.use_adaptive_sampling = False
scene.cycles.use_light_tree = False
scene.view_settings.view_transform = 'Filmic'
bpy.context.view_layer.update()

# ---- added for rendering (the .blend has no active camera and no usable light): camera, sun
cam_auto = bpy.data.cameras.new('AutoCamera')
cam_auto.lens = 50.0
cam_auto.sensor_width = 36.0
cam_auto.clip_end = 1000.0
ob_auto_camera = bpy.data.objects.new('AutoCamera', cam_auto)
scene.collection.objects.link(ob_auto_camera)
ob_auto_camera.location = (23.9846, -28.7815, 19.1877)
ob_auto_camera.rotation_euler = (1.09748, -7.21219e-08, 0.694738)
scene.camera = ob_auto_camera
light_auto_sun = bpy.data.lights.new('AutoSun', 'SUN')
light_auto_sun.energy = 3.0
light_auto_sun.angle = 0.0523599
ob_auto_sun = bpy.data.objects.new('AutoSun', light_auto_sun)
scene.collection.objects.link(ob_auto_sun)
ob_auto_sun.rotation_euler = (0.872665, 0.174533, 0.523599)
bpy.context.view_layer.update()
